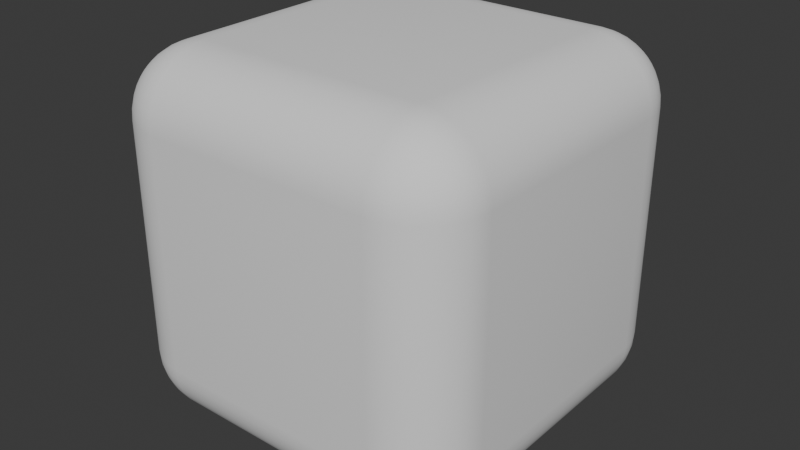 # Source: cube.blend  (saved by Blender 4.0.36; exported with 4.5.12 LTS)
import bpy
from mathutils import Matrix  # noqa: F401  (used for matrix-valued properties, if any)

bpy.ops.wm.read_factory_settings(use_empty=True)
scene = bpy.context.scene
scene.name = 'Scene'

# ---- collections
col_collection = bpy.data.collections.new('Collection'); scene.collection.children.link(col_collection)

# ---- world
world_world = bpy.data.worlds.new('World'); scene.world = world_world
world_world.use_nodes = True; world_world.node_tree.nodes.clear()
_N = world_world.node_tree.nodes; _L = world_world.node_tree.links
n0 = _N.new('ShaderNodeOutputWorld'); n0.name = 'World Output'; n0.location = (300, 300)
n1 = _N.new('ShaderNodeBackground'); n1.name = 'Background'; n1.location = (10, 300)
n1.inputs[0].default_value = (0.05088, 0.05088, 0.05088, 1.0)
_L.new(n1.outputs[0], n0.inputs[0])
n0.is_active_output = True
world_world.color = (0.05088, 0.05088, 0.05088)
world_world.use_sun_shadow = False
world_world.sun_shadow_jitter_overblur = 0.0

# ---- meshes
me_cube_001 = bpy.data.meshes.new('Cube.001')
me_cube_001.from_pydata([(-0.6359, -0.6359, -1.0), (-0.6359, -1.0, -0.6359), (-1.0, -0.6359, -0.6359), (-0.6359, -0.6929, -0.9955), (-0.6359, -0.7484, -0.9822), (-0.6359, -0.8012, -0.9603), (-0.6359, -0.8499, -0.9305), (-0.6359, -0.8934, -0.8934), (-0.6929, -0.6359, -0.9955), (-0.6941, -0.6946, -0.9905), (-0.6944, -0.7517, -0.9761), (-0.6943, -0.8037, -0.9537), (-0.694, -0.8498, -0.9248), (-0.6938, -0.8899, -0.8902), (-0.7484, -0.6359, -0.9822), (-0.7512, -0.6951, -0.9761), (-0.7513, -0.752, -0.9611), (-0.7497, -0.8021, -0.9392), (-0.7478, -0.8448, -0.9124), (-0.7467, -0.881, -0.8813), (-0.8012, -0.6359, -0.9603), (-0.8037, -0.6948, -0.9536), (-0.802, -0.7502, -0.9391), (-0.7975, -0.7976, -0.9193), (-0.7928, -0.8367, -0.896), (-0.7905, -0.869, -0.8691), (-0.8499, -0.6359, -0.9305), (-0.8501, -0.6942, -0.9245), (-0.845, -0.748, -0.9121), (-0.8367, -0.793, -0.8959), (-0.8285, -0.8285, -0.8775), (-0.8239, -0.8564, -0.8564), (-0.8461, -0.8461, -0.8461), (-0.6929, -0.9955, -0.6359), (-0.7484, -0.9822, -0.6359), (-0.8012, -0.9603, -0.6359), (-0.8499, -0.9305, -0.6359), (-0.8934, -0.8934, -0.6359), (-0.6359, -0.9955, -0.6929), (-0.6946, -0.9905, -0.6941), (-0.7517, -0.9761, -0.6944), (-0.8037, -0.9537, -0.6943), (-0.8498, -0.9248, -0.694), (-0.8899, -0.8902, -0.6938), (-0.6359, -0.9822, -0.7484), (-0.6951, -0.9761, -0.7512), (-0.752, -0.9611, -0.7513), (-0.8021, -0.9392, -0.7497), (-0.8448, -0.9124, -0.7478), (-0.881, -0.8813, -0.7467), (-0.6359, -0.9603, -0.8012), (-0.6948, -0.9536, -0.8037), (-0.7502, -0.9391, -0.802), (-0.7976, -0.9193, -0.7975), (-0.8367, -0.896, -0.7928), (-0.869, -0.8691, -0.7905), (-0.6359, -0.9305, -0.8499), (-0.6942, -0.9245, -0.8501), (-0.748, -0.9121, -0.845), (-0.793, -0.8959, -0.8367), (-0.8285, -0.8775, -0.8285), (-0.8564, -0.8564, -0.8239), (-0.9955, -0.6359, -0.6929), (-0.9822, -0.6359, -0.7484), (-0.9603, -0.6359, -0.8012), (-0.9305, -0.6359, -0.8499), (-0.8934, -0.6359, -0.8934), (-0.9955, -0.6929, -0.6359), (-0.9905, -0.6941, -0.6946), (-0.9761, -0.6944, -0.7517), (-0.9537, -0.6943, -0.8037), (-0.9248, -0.694, -0.8498), (-0.8902, -0.6938, -0.8899), (-0.9822, -0.7484, -0.6359), (-0.9761, -0.7512, -0.6951), (-0.9611, -0.7513, -0.752), (-0.9392, -0.7497, -0.8021), (-0.9124, -0.7478, -0.8448), (-0.8813, -0.7467, -0.881), (-0.9603, -0.8012, -0.6359), (-0.9536, -0.8037, -0.6948), (-0.9391, -0.802, -0.7502), (-0.9193, -0.7975, -0.7976), (-0.896, -0.7928, -0.8367), (-0.8691, -0.7905, -0.869), (-0.9305, -0.8499, -0.6359), (-0.9245, -0.8501, -0.6942), (-0.9121, -0.845, -0.748), (-0.8959, -0.8367, -0.793), (-0.8775, -0.8285, -0.8285), (-0.8564, -0.8239, -0.8564), (-0.6359, -1.0, 0.6359), (-0.6359, -0.6359, 1.0), (-1.0, -0.6359, 0.6359), (-0.6359, -0.9955, 0.6929), (-0.6359, -0.9822, 0.7484), (-0.6359, -0.9603, 0.8012), (-0.6359, -0.9305, 0.8499), (-0.6359, -0.8934, 0.8934), (-0.6929, -0.9955, 0.6359), (-0.6941, -0.9905, 0.6946), (-0.6944, -0.9761, 0.7517), (-0.6943, -0.9537, 0.8037), (-0.694, -0.9248, 0.8498), (-0.6938, -0.8902, 0.8899), (-0.7484, -0.9822, 0.6359), (-0.7512, -0.9761, 0.6951), (-0.7513, -0.9611, 0.752), (-0.7497, -0.9392, 0.8021), (-0.7478, -0.9124, 0.8448), (-0.7467, -0.8813, 0.881), (-0.8012, -0.9603, 0.6359), (-0.8037, -0.9536, 0.6948), (-0.802, -0.9391, 0.7502), (-0.7975, -0.9193, 0.7976), (-0.7928, -0.896, 0.8367), (-0.7905, -0.8691, 0.869), (-0.8499, -0.9305, 0.6359), (-0.8501, -0.9245, 0.6942), (-0.845, -0.9121, 0.748), (-0.8367, -0.8959, 0.793), (-0.8285, -0.8775, 0.8285), (-0.8239, -0.8564, 0.8564), (-0.8461, -0.8461, 0.8461), (-0.6929, -0.6359, 0.9955), (-0.7484, -0.6359, 0.9822), (-0.8012, -0.6359, 0.9603), (-0.8499, -0.6359, 0.9305), (-0.8934, -0.6359, 0.8934), (-0.6359, -0.6929, 0.9955), (-0.6946, -0.6941, 0.9905), (-0.7517, -0.6944, 0.9761), (-0.8037, -0.6943, 0.9537), (-0.8498, -0.694, 0.9248), (-0.8899, -0.6938, 0.8902), (-0.6359, -0.7484, 0.9822), (-0.6951, -0.7512, 0.9761), (-0.752, -0.7513, 0.9611), (-0.8021, -0.7497, 0.9392), (-0.8448, -0.7478, 0.9124), (-0.881, -0.7467, 0.8813), (-0.6359, -0.8012, 0.9603), (-0.6948, -0.8037, 0.9536), (-0.7502, -0.802, 0.9391), (-0.7976, -0.7975, 0.9193), (-0.8367, -0.7928, 0.896), (-0.869, -0.7905, 0.8691), (-0.6359, -0.8499, 0.9305), (-0.6942, -0.8501, 0.9245), (-0.748, -0.845, 0.9121), (-0.793, -0.8367, 0.8959), (-0.8285, -0.8285, 0.8775), (-0.8564, -0.8239, 0.8564), (-0.9955, -0.6929, 0.6359), (-0.9822, -0.7484, 0.6359), (-0.9603, -0.8012, 0.6359), (-0.9305, -0.8499, 0.6359), (-0.8934, -0.8934, 0.6359), (-0.9955, -0.6359, 0.6929), (-0.9905, -0.6946, 0.6941), (-0.9761, -0.7517, 0.6944), (-0.9537, -0.8037, 0.6943), (-0.9248, -0.8498, 0.694), (-0.8902, -0.8899, 0.6938), (-0.9822, -0.6359, 0.7484), (-0.9761, -0.6951, 0.7512), (-0.9611, -0.752, 0.7513), (-0.9392, -0.8021, 0.7497), (-0.9124, -0.8448, 0.7478), (-0.8813, -0.881, 0.7467), (-0.9603, -0.6359, 0.8012), (-0.9536, -0.6948, 0.8037), (-0.9391, -0.7502, 0.802), (-0.9193, -0.7976, 0.7975), (-0.896, -0.8367, 0.7928), (-0.8691, -0.869, 0.7905), (-0.9305, -0.6359, 0.8499), (-0.9245, -0.6942, 0.8501), (-0.9121, -0.748, 0.845), (-0.8959, -0.793, 0.8367), (-0.8775, -0.8285, 0.8285), (-0.8564, -0.8564, 0.8239), (-0.6359, 0.6359, -1.0), (-1.0, 0.6359, -0.6359), (-0.6359, 1.0, -0.6359), (-0.6929, 0.6359, -0.9955), (-0.7484, 0.6359, -0.9822), (-0.8012, 0.6359, -0.9603), (-0.8499, 0.6359, -0.9305), (-0.8934, 0.6359, -0.8934), (-0.6359, 0.6929, -0.9955), (-0.6946, 0.6941, -0.9905), (-0.7517, 0.6944, -0.9761), (-0.8037, 0.6943, -0.9537), (-0.8498, 0.694, -0.9248), (-0.8899, 0.6938, -0.8902), (-0.6359, 0.7484, -0.9822), (-0.6951, 0.7512, -0.9761), (-0.752, 0.7513, -0.9611), (-0.8021, 0.7497, -0.9392), (-0.8448, 0.7478, -0.9124), (-0.881, 0.7467, -0.8813), (-0.6359, 0.8012, -0.9603), (-0.6948, 0.8037, -0.9536), (-0.7502, 0.802, -0.9391), (-0.7976, 0.7975, -0.9193), (-0.8367, 0.7928, -0.896), (-0.869, 0.7905, -0.8691), (-0.6359, 0.8499, -0.9305), (-0.6942, 0.8501, -0.9245), (-0.748, 0.845, -0.9121), (-0.793, 0.8367, -0.8959), (-0.8285, 0.8285, -0.8775), (-0.8564, 0.8239, -0.8564), (-0.8461, 0.8461, -0.8461), (-0.9955, 0.6929, -0.6359), (-0.9822, 0.7484, -0.6359), (-0.9603, 0.8012, -0.6359), (-0.9305, 0.8499, -0.6359), (-0.8934, 0.8934, -0.6359), (-0.9955, 0.6359, -0.6929), (-0.9905, 0.6946, -0.6941), (-0.9761, 0.7517, -0.6944), (-0.9537, 0.8037, -0.6943), (-0.9248, 0.8498, -0.694), (-0.8902, 0.8899, -0.6938), (-0.9822, 0.6359, -0.7484), (-0.9761, 0.6951, -0.7512), (-0.9611, 0.752, -0.7513), (-0.9392, 0.8021, -0.7497), (-0.9124, 0.8448, -0.7478), (-0.8813, 0.881, -0.7467), (-0.9603, 0.6359, -0.8012), (-0.9536, 0.6948, -0.8037), (-0.9391, 0.7502, -0.802), (-0.9193, 0.7976, -0.7975), (-0.896, 0.8367, -0.7928), (-0.8691, 0.869, -0.7905), (-0.9305, 0.6359, -0.8499), (-0.9245, 0.6942, -0.8501), (-0.9121, 0.748, -0.845), (-0.8959, 0.793, -0.8367), (-0.8775, 0.8285, -0.8285), (-0.8564, 0.8564, -0.8239), (-0.6359, 0.9955, -0.6929), (-0.6359, 0.9822, -0.7484), (-0.6359, 0.9603, -0.8012), (-0.6359, 0.9305, -0.8499), (-0.6359, 0.8934, -0.8934), (-0.6929, 0.9955, -0.6359), (-0.6941, 0.9905, -0.6946), (-0.6944, 0.9761, -0.7517), (-0.6943, 0.9537, -0.8037), (-0.694, 0.9248, -0.8498), (-0.6938, 0.8902, -0.8899), (-0.7484, 0.9822, -0.6359), (-0.7512, 0.9761, -0.6951), (-0.7513, 0.9611, -0.752), (-0.7497, 0.9392, -0.8021), (-0.7478, 0.9124, -0.8448), (-0.7467, 0.8813, -0.881), (-0.8012, 0.9603, -0.6359), (-0.8037, 0.9536, -0.6948), (-0.802, 0.9391, -0.7502), (-0.7975, 0.9193, -0.7976), (-0.7928, 0.896, -0.8367), (-0.7905, 0.8691, -0.869), (-0.8499, 0.9305, -0.6359), (-0.8501, 0.9245, -0.6942), (-0.845, 0.9121, -0.748), (-0.8367, 0.8959, -0.793), (-0.8285, 0.8775, -0.8285), (-0.8239, 0.8564, -0.8564), (-0.6359, 0.6359, 1.0), (-0.6359, 1.0, 0.6359), (-1.0, 0.6359, 0.6359), (-0.6359, 0.6929, 0.9955), (-0.6359, 0.7484, 0.9822), (-0.6359, 0.8012, 0.9603), (-0.6359, 0.8499, 0.9305), (-0.6359, 0.8934, 0.8934), (-0.6929, 0.6359, 0.9955), (-0.6941, 0.6946, 0.9905), (-0.6944, 0.7517, 0.9761), (-0.6943, 0.8037, 0.9537), (-0.694, 0.8498, 0.9248), (-0.6938, 0.8899, 0.8902), (-0.7484, 0.6359, 0.9822), (-0.7512, 0.6951, 0.9761), (-0.7513, 0.752, 0.9611), (-0.7497, 0.8021, 0.9392), (-0.7478, 0.8448, 0.9124), (-0.7467, 0.881, 0.8813), (-0.8012, 0.6359, 0.9603), (-0.8037, 0.6948, 0.9536), (-0.802, 0.7502, 0.9391), (-0.7975, 0.7976, 0.9193), (-0.7928, 0.8367, 0.896), (-0.7905, 0.869, 0.8691), (-0.8499, 0.6359, 0.9305), (-0.8501, 0.6942, 0.9245), (-0.845, 0.748, 0.9121), (-0.8367, 0.793, 0.8959), (-0.8285, 0.8285, 0.8775), (-0.8239, 0.8564, 0.8564), (-0.8461, 0.8461, 0.8461), (-0.6929, 0.9955, 0.6359), (-0.7484, 0.9822, 0.6359), (-0.8012, 0.9603, 0.6359), (-0.8499, 0.9305, 0.6359), (-0.8934, 0.8934, 0.6359), (-0.6359, 0.9955, 0.6929), (-0.6946, 0.9905, 0.6941), (-0.7517, 0.9761, 0.6944), (-0.8037, 0.9537, 0.6943), (-0.8498, 0.9248, 0.694), (-0.8899, 0.8902, 0.6938), (-0.6359, 0.9822, 0.7484), (-0.6951, 0.9761, 0.7512), (-0.752, 0.9611, 0.7513), (-0.8021, 0.9392, 0.7497), (-0.8448, 0.9124, 0.7478), (-0.881, 0.8813, 0.7467), (-0.6359, 0.9603, 0.8012), (-0.6948, 0.9536, 0.8037), (-0.7502, 0.9391, 0.802), (-0.7976, 0.9193, 0.7975), (-0.8367, 0.896, 0.7928), (-0.869, 0.8691, 0.7905), (-0.6359, 0.9305, 0.8499), (-0.6942, 0.9245, 0.8501), (-0.748, 0.9121, 0.845), (-0.793, 0.8959, 0.8367), (-0.8285, 0.8775, 0.8285), (-0.8564, 0.8564, 0.8239), (-0.9955, 0.6359, 0.6929), (-0.9822, 0.6359, 0.7484), (-0.9603, 0.6359, 0.8012), (-0.9305, 0.6359, 0.8499), (-0.8934, 0.6359, 0.8934), (-0.9955, 0.6929, 0.6359), (-0.9905, 0.6941, 0.6946), (-0.9761, 0.6944, 0.7517), (-0.9537, 0.6943, 0.8037), (-0.9248, 0.694, 0.8498), (-0.8902, 0.6938, 0.8899), (-0.9822, 0.7484, 0.6359), (-0.9761, 0.7512, 0.6951), (-0.9611, 0.7513, 0.752), (-0.9392, 0.7497, 0.8021), (-0.9124, 0.7478, 0.8448), (-0.8813, 0.7467, 0.881), (-0.9603, 0.8012, 0.6359), (-0.9536, 0.8037, 0.6948), (-0.9391, 0.802, 0.7502), (-0.9193, 0.7975, 0.7976), (-0.896, 0.7928, 0.8367), (-0.8691, 0.7905, 0.869), (-0.9305, 0.8499, 0.6359), (-0.9245, 0.8501, 0.6942), (-0.9121, 0.845, 0.748), (-0.8959, 0.8367, 0.793), (-0.8775, 0.8285, 0.8285), (-0.8564, 0.8239, 0.8564), (0.6359, -0.6359, -1.0), (1.0, -0.6359, -0.6359), (0.6359, -1.0, -0.6359), (0.6929, -0.6359, -0.9955), (0.7484, -0.6359, -0.9822), (0.8012, -0.6359, -0.9603), (0.8499, -0.6359, -0.9305), (0.8934, -0.6359, -0.8934), (0.6359, -0.6929, -0.9955), (0.6946, -0.6941, -0.9905), (0.7517, -0.6944, -0.9761), (0.8037, -0.6943, -0.9537), (0.8498, -0.694, -0.9248), (0.8899, -0.6938, -0.8902), (0.6359, -0.7484, -0.9822), (0.6951, -0.7512, -0.9761), (0.752, -0.7513, -0.9611), (0.8021, -0.7497, -0.9392), (0.8448, -0.7478, -0.9124), (0.881, -0.7467, -0.8813), (0.6359, -0.8012, -0.9603), (0.6948, -0.8037, -0.9536), (0.7502, -0.802, -0.9391), (0.7976, -0.7975, -0.9193), (0.8367, -0.7928, -0.896), (0.869, -0.7905, -0.8691), (0.6359, -0.8499, -0.9305), (0.6942, -0.8501, -0.9245), (0.748, -0.845, -0.9121), (0.793, -0.8367, -0.8959), (0.8285, -0.8285, -0.8775), (0.8564, -0.8239, -0.8564), (0.8461, -0.8461, -0.8461), (0.9955, -0.6929, -0.6359), (0.9822, -0.7484, -0.6359), (0.9603, -0.8012, -0.6359), (0.9305, -0.8499, -0.6359), (0.8934, -0.8934, -0.6359), (0.9955, -0.6359, -0.6929), (0.9905, -0.6946, -0.6941), (0.9761, -0.7517, -0.6944), (0.9537, -0.8037, -0.6943), (0.9248, -0.8498, -0.694), (0.8902, -0.8899, -0.6938), (0.9822, -0.6359, -0.7484), (0.9761, -0.6951, -0.7512), (0.9611, -0.752, -0.7513), (0.9392, -0.8021, -0.7497), (0.9124, -0.8448, -0.7478), (0.8813, -0.881, -0.7467), (0.9603, -0.6359, -0.8012), (0.9536, -0.6948, -0.8037), (0.9391, -0.7502, -0.802), (0.9193, -0.7976, -0.7975), (0.896, -0.8367, -0.7928), (0.8691, -0.869, -0.7905), (0.9305, -0.6359, -0.8499), (0.9245, -0.6942, -0.8501), (0.9121, -0.748, -0.845), (0.8959, -0.793, -0.8367), (0.8775, -0.8285, -0.8285), (0.8564, -0.8564, -0.8239), (0.6359, -0.9955, -0.6929), (0.6359, -0.9822, -0.7484), (0.6359, -0.9603, -0.8012), (0.6359, -0.9305, -0.8499), (0.6359, -0.8934, -0.8934), (0.6929, -0.9955, -0.6359), (0.6941, -0.9905, -0.6946), (0.6944, -0.9761, -0.7517), (0.6943, -0.9537, -0.8037), (0.694, -0.9248, -0.8498), (0.6938, -0.8902, -0.8899), (0.7484, -0.9822, -0.6359), (0.7512, -0.9761, -0.6951), (0.7513, -0.9611, -0.752), (0.7497, -0.9392, -0.8021), (0.7478, -0.9124, -0.8448), (0.7467, -0.8813, -0.881), (0.8012, -0.9603, -0.6359), (0.8037, -0.9536, -0.6948), (0.802, -0.9391, -0.7502), (0.7975, -0.9193, -0.7976), (0.7928, -0.896, -0.8367), (0.7905, -0.8691, -0.869), (0.8499, -0.9305, -0.6359), (0.8501, -0.9245, -0.6942), (0.845, -0.9121, -0.748), (0.8367, -0.8959, -0.793), (0.8285, -0.8775, -0.8285), (0.8239, -0.8564, -0.8564), (0.6359, -0.6359, 1.0), (0.6359, -1.0, 0.6359), (1.0, -0.6359, 0.6359), (0.6359, -0.6929, 0.9955), (0.6359, -0.7484, 0.9822), (0.6359, -0.8012, 0.9603), (0.6359, -0.8499, 0.9305), (0.6359, -0.8934, 0.8934), (0.6929, -0.6359, 0.9955), (0.6941, -0.6946, 0.9905), (0.6944, -0.7517, 0.9761), (0.6943, -0.8037, 0.9537), (0.694, -0.8498, 0.9248), (0.6938, -0.8899, 0.8902), (0.7484, -0.6359, 0.9822), (0.7512, -0.6951, 0.9761), (0.7513, -0.752, 0.9611), (0.7497, -0.8021, 0.9392), (0.7478, -0.8448, 0.9124), (0.7467, -0.881, 0.8813), (0.8012, -0.6359, 0.9603), (0.8037, -0.6948, 0.9536), (0.802, -0.7502, 0.9391), (0.7975, -0.7976, 0.9193), (0.7928, -0.8367, 0.896), (0.7905, -0.869, 0.8691), (0.8499, -0.6359, 0.9305), (0.8501, -0.6942, 0.9245), (0.845, -0.748, 0.9121), (0.8367, -0.793, 0.8959), (0.8285, -0.8285, 0.8775), (0.8239, -0.8564, 0.8564), (0.8461, -0.8461, 0.8461), (0.6929, -0.9955, 0.6359), (0.7484, -0.9822, 0.6359), (0.8012, -0.9603, 0.6359), (0.8499, -0.9305, 0.6359), (0.8934, -0.8934, 0.6359), (0.6359, -0.9955, 0.6929), (0.6946, -0.9905, 0.6941), (0.7517, -0.9761, 0.6944), (0.8037, -0.9537, 0.6943), (0.8498, -0.9248, 0.694), (0.8899, -0.8902, 0.6938), (0.6359, -0.9822, 0.7484), (0.6951, -0.9761, 0.7512), (0.752, -0.9611, 0.7513), (0.8021, -0.9392, 0.7497), (0.8448, -0.9124, 0.7478), (0.881, -0.8813, 0.7467), (0.6359, -0.9603, 0.8012), (0.6948, -0.9536, 0.8037), (0.7502, -0.9391, 0.802), (0.7976, -0.9193, 0.7975), (0.8367, -0.896, 0.7928), (0.869, -0.8691, 0.7905), (0.6359, -0.9305, 0.8499), (0.6942, -0.9245, 0.8501), (0.748, -0.9121, 0.845), (0.793, -0.8959, 0.8367), (0.8285, -0.8775, 0.8285), (0.8564, -0.8564, 0.8239), (0.9955, -0.6359, 0.6929), (0.9822, -0.6359, 0.7484), (0.9603, -0.6359, 0.8012), (0.9305, -0.6359, 0.8499), (0.8934, -0.6359, 0.8934), (0.9955, -0.6929, 0.6359), (0.9905, -0.6941, 0.6946), (0.9761, -0.6944, 0.7517), (0.9537, -0.6943, 0.8037), (0.9248, -0.694, 0.8498), (0.8902, -0.6938, 0.8899), (0.9822, -0.7484, 0.6359), (0.9761, -0.7512, 0.6951), (0.9611, -0.7513, 0.752), (0.9392, -0.7497, 0.8021), (0.9124, -0.7478, 0.8448), (0.8813, -0.7467, 0.881), (0.9603, -0.8012, 0.6359), (0.9536, -0.8037, 0.6948), (0.9391, -0.802, 0.7502), (0.9193, -0.7975, 0.7976), (0.896, -0.7928, 0.8367), (0.8691, -0.7905, 0.869), (0.9305, -0.8499, 0.6359), (0.9245, -0.8501, 0.6942), (0.9121, -0.845, 0.748), (0.8959, -0.8367, 0.793), (0.8775, -0.8285, 0.8285), (0.8564, -0.8239, 0.8564), (0.6359, 0.6359, -1.0), (0.6359, 1.0, -0.6359), (1.0, 0.6359, -0.6359), (0.6359, 0.6929, -0.9955), (0.6359, 0.7484, -0.9822), (0.6359, 0.8012, -0.9603), (0.6359, 0.8499, -0.9305), (0.6359, 0.8934, -0.8934), (0.6929, 0.6359, -0.9955), (0.6941, 0.6946, -0.9905), (0.6944, 0.7517, -0.9761), (0.6943, 0.8037, -0.9537), (0.694, 0.8498, -0.9248), (0.6938, 0.8899, -0.8902), (0.7484, 0.6359, -0.9822), (0.7512, 0.6951, -0.9761), (0.7513, 0.752, -0.9611), (0.7497, 0.8021, -0.9392), (0.7478, 0.8448, -0.9124), (0.7467, 0.881, -0.8813), (0.8012, 0.6359, -0.9603), (0.8037, 0.6948, -0.9536), (0.802, 0.7502, -0.9391), (0.7975, 0.7976, -0.9193), (0.7928, 0.8367, -0.896), (0.7905, 0.869, -0.8691), (0.8499, 0.6359, -0.9305), (0.8501, 0.6942, -0.9245), (0.845, 0.748, -0.9121), (0.8367, 0.793, -0.8959), (0.8285, 0.8285, -0.8775), (0.8239, 0.8564, -0.8564), (0.8461, 0.8461, -0.8461), (0.6929, 0.9955, -0.6359), (0.7484, 0.9822, -0.6359), (0.8012, 0.9603, -0.6359), (0.8499, 0.9305, -0.6359), (0.8934, 0.8934, -0.6359), (0.6359, 0.9955, -0.6929), (0.6946, 0.9905, -0.6941), (0.7517, 0.9761, -0.6944), (0.8037, 0.9537, -0.6943), (0.8498, 0.9248, -0.694), (0.8899, 0.8902, -0.6938), (0.6359, 0.9822, -0.7484), (0.6951, 0.9761, -0.7512), (0.752, 0.9611, -0.7513), (0.8021, 0.9392, -0.7497), (0.8448, 0.9124, -0.7478), (0.881, 0.8813, -0.7467), (0.6359, 0.9603, -0.8012), (0.6948, 0.9536, -0.8037), (0.7502, 0.9391, -0.802), (0.7976, 0.9193, -0.7975), (0.8367, 0.896, -0.7928), (0.869, 0.8691, -0.7905), (0.6359, 0.9305, -0.8499), (0.6942, 0.9245, -0.8501), (0.748, 0.9121, -0.845), (0.793, 0.8959, -0.8367), (0.8285, 0.8775, -0.8285), (0.8564, 0.8564, -0.8239), (0.9955, 0.6359, -0.6929), (0.9822, 0.6359, -0.7484), (0.9603, 0.6359, -0.8012), (0.9305, 0.6359, -0.8499), (0.8934, 0.6359, -0.8934), (0.9955, 0.6929, -0.6359), (0.9905, 0.6941, -0.6946), (0.9761, 0.6944, -0.7517), (0.9537, 0.6943, -0.8037), (0.9248, 0.694, -0.8498), (0.8902, 0.6938, -0.8899), (0.9822, 0.7484, -0.6359), (0.9761, 0.7512, -0.6951), (0.9611, 0.7513, -0.752), (0.9392, 0.7497, -0.8021), (0.9124, 0.7478, -0.8448), (0.8813, 0.7467, -0.881), (0.9603, 0.8012, -0.6359), (0.9536, 0.8037, -0.6948), (0.9391, 0.802, -0.7502), (0.9193, 0.7975, -0.7976), (0.896, 0.7928, -0.8367), (0.8691, 0.7905, -0.869), (0.9305, 0.8499, -0.6359), (0.9245, 0.8501, -0.6942), (0.9121, 0.845, -0.748), (0.8959, 0.8367, -0.793), (0.8775, 0.8285, -0.8285), (0.8564, 0.8239, -0.8564), (0.6359, 0.6359, 1.0), (1.0, 0.6359, 0.6359), (0.6359, 1.0, 0.6359), (0.6929, 0.6359, 0.9955), (0.7484, 0.6359, 0.9822), (0.8012, 0.6359, 0.9603), (0.8499, 0.6359, 0.9305), (0.8934, 0.6359, 0.8934), (0.6359, 0.6929, 0.9955), (0.6946, 0.6941, 0.9905), (0.7517, 0.6944, 0.9761), (0.8037, 0.6943, 0.9537), (0.8498, 0.694, 0.9248), (0.8899, 0.6938, 0.8902), (0.6359, 0.7484, 0.9822), (0.6951, 0.7512, 0.9761), (0.752, 0.7513, 0.9611), (0.8021, 0.7497, 0.9392), (0.8448, 0.7478, 0.9124), (0.881, 0.7467, 0.8813), (0.6359, 0.8012, 0.9603), (0.6948, 0.8037, 0.9536), (0.7502, 0.802, 0.9391), (0.7976, 0.7975, 0.9193), (0.8367, 0.7928, 0.896), (0.869, 0.7905, 0.8691), (0.6359, 0.8499, 0.9305), (0.6942, 0.8501, 0.9245), (0.748, 0.845, 0.9121), (0.793, 0.8367, 0.8959), (0.8285, 0.8285, 0.8775), (0.8564, 0.8239, 0.8564), (0.8461, 0.8461, 0.8461), (0.9955, 0.6929, 0.6359), (0.9822, 0.7484, 0.6359), (0.9603, 0.8012, 0.6359), (0.9305, 0.8499, 0.6359), (0.8934, 0.8934, 0.6359), (0.9955, 0.6359, 0.6929), (0.9905, 0.6946, 0.6941), (0.9761, 0.7517, 0.6944), (0.9537, 0.8037, 0.6943), (0.9248, 0.8498, 0.694), (0.8902, 0.8899, 0.6938), (0.9822, 0.6359, 0.7484), (0.9761, 0.6951, 0.7512), (0.9611, 0.752, 0.7513), (0.9392, 0.8021, 0.7497), (0.9124, 0.8448, 0.7478), (0.8813, 0.881, 0.7467), (0.9603, 0.6359, 0.8012), (0.9536, 0.6948, 0.8037), (0.9391, 0.7502, 0.802), (0.9193, 0.7976, 0.7975), (0.896, 0.8367, 0.7928), (0.8691, 0.869, 0.7905), (0.9305, 0.6359, 0.8499), (0.9245, 0.6942, 0.8501), (0.9121, 0.748, 0.845), (0.8959, 0.793, 0.8367), (0.8775, 0.8285, 0.8285), (0.8564, 0.8564, 0.8239), (0.6359, 0.9955, 0.6929), (0.6359, 0.9822, 0.7484), (0.6359, 0.9603, 0.8012), (0.6359, 0.9305, 0.8499), (0.6359, 0.8934, 0.8934), (0.6929, 0.9955, 0.6359), (0.6941, 0.9905, 0.6946), (0.6944, 0.9761, 0.7517), (0.6943, 0.9537, 0.8037), (0.694, 0.9248, 0.8498), (0.6938, 0.8902, 0.8899), (0.7484, 0.9822, 0.6359), (0.7512, 0.9761, 0.6951), (0.7513, 0.9611, 0.752), (0.7497, 0.9392, 0.8021), (0.7478, 0.9124, 0.8448), (0.7467, 0.8813, 0.881), (0.8012, 0.9603, 0.6359), (0.8037, 0.9536, 0.6948), (0.802, 0.9391, 0.7502), (0.7975, 0.9193, 0.7976), (0.7928, 0.896, 0.8367), (0.7905, 0.8691, 0.869), (0.8499, 0.9305, 0.6359), (0.8501, 0.9245, 0.6942), (0.845, 0.9121, 0.748), (0.8367, 0.8959, 0.793), (0.8285, 0.8775, 0.8285), (0.8239, 0.8564, 0.8564)], [], [(366, 1, 91, 456), (548, 365, 457, 638), (637, 455, 92, 273), (2, 183, 275, 93), (184, 547, 639, 274), (0, 8, 9, 3), (3, 9, 10, 4), (4, 10, 11, 5), (5, 11, 12, 6), (6, 12, 13, 7), (8, 14, 15, 9), (9, 15, 16, 10), (10, 16, 17, 11), (11, 17, 18, 12), (12, 18, 19, 13), (14, 20, 21, 15), (15, 21, 22, 16), (16, 22, 23, 17), (17, 23, 24, 18), (18, 24, 25, 19), (20, 26, 27, 21), (21, 27, 28, 22), (22, 28, 29, 23), (23, 29, 30, 24), (24, 30, 31, 25), (26, 66, 72, 27), (27, 72, 78, 28), (28, 78, 84, 29), (29, 84, 90, 30), (30, 90, 32, 31), (1, 38, 39, 33), (33, 39, 40, 34), (34, 40, 41, 35), (35, 41, 42, 36), (36, 42, 43, 37), (38, 44, 45, 39), (39, 45, 46, 40), (40, 46, 47, 41), (41, 47, 48, 42), (42, 48, 49, 43), (44, 50, 51, 45), (45, 51, 52, 46), (46, 52, 53, 47), (47, 53, 54, 48), (48, 54, 55, 49), (50, 56, 57, 51), (51, 57, 58, 52), (52, 58, 59, 53), (53, 59, 60, 54), (54, 60, 61, 55), (56, 7, 13, 57), (57, 13, 19, 58), (58, 19, 25, 59), (59, 25, 31, 60), (60, 31, 32, 61), (2, 67, 68, 62), (62, 68, 69, 63), (63, 69, 70, 64), (64, 70, 71, 65), (65, 71, 72, 66), (67, 73, 74, 68), (68, 74, 75, 69), (69, 75, 76, 70), (70, 76, 77, 71), (71, 77, 78, 72), (73, 79, 80, 74), (74, 80, 81, 75), (75, 81, 82, 76), (76, 82, 83, 77), (77, 83, 84, 78), (79, 85, 86, 80), (80, 86, 87, 81), (81, 87, 88, 82), (82, 88, 89, 83), (83, 89, 90, 84), (85, 37, 43, 86), (86, 43, 49, 87), (87, 49, 55, 88), (88, 55, 61, 89), (89, 61, 32, 90), (91, 99, 100, 94), (94, 100, 101, 95), (95, 101, 102, 96), (96, 102, 103, 97), (97, 103, 104, 98), (99, 105, 106, 100), (100, 106, 107, 101), (101, 107, 108, 102), (102, 108, 109, 103), (103, 109, 110, 104), (105, 111, 112, 106), (106, 112, 113, 107), (107, 113, 114, 108), (108, 114, 115, 109), (109, 115, 116, 110), (111, 117, 118, 112), (112, 118, 119, 113), (113, 119, 120, 114), (114, 120, 121, 115), (115, 121, 122, 116), (117, 157, 163, 118), (118, 163, 169, 119), (119, 169, 175, 120), (120, 175, 181, 121), (121, 181, 123, 122), (92, 129, 130, 124), (124, 130, 131, 125), (125, 131, 132, 126), (126, 132, 133, 127), (127, 133, 134, 128), (129, 135, 136, 130), (130, 136, 137, 131), (131, 137, 138, 132), (132, 138, 139, 133), (133, 139, 140, 134), (135, 141, 142, 136), (136, 142, 143, 137), (137, 143, 144, 138), (138, 144, 145, 139), (139, 145, 146, 140), (141, 147, 148, 142), (142, 148, 149, 143), (143, 149, 150, 144), (144, 150, 151, 145), (145, 151, 152, 146), (147, 98, 104, 148), (148, 104, 110, 149), (149, 110, 116, 150), (150, 116, 122, 151), (151, 122, 123, 152), (93, 158, 159, 153), (153, 159, 160, 154), (154, 160, 161, 155), (155, 161, 162, 156), (156, 162, 163, 157), (158, 164, 165, 159), (159, 165, 166, 160), (160, 166, 167, 161), (161, 167, 168, 162), (162, 168, 169, 163), (164, 170, 171, 165), (165, 171, 172, 166), (166, 172, 173, 167), (167, 173, 174, 168), (168, 174, 175, 169), (170, 176, 177, 171), (171, 177, 178, 172), (172, 178, 179, 173), (173, 179, 180, 174), (174, 180, 181, 175), (176, 128, 134, 177), (177, 134, 140, 178), (178, 140, 146, 179), (179, 146, 152, 180), (180, 152, 123, 181), (182, 190, 191, 185), (185, 191, 192, 186), (186, 192, 193, 187), (187, 193, 194, 188), (188, 194, 195, 189), (190, 196, 197, 191), (191, 197, 198, 192), (192, 198, 199, 193), (193, 199, 200, 194), (194, 200, 201, 195), (196, 202, 203, 197), (197, 203, 204, 198), (198, 204, 205, 199), (199, 205, 206, 200), (200, 206, 207, 201), (202, 208, 209, 203), (203, 209, 210, 204), (204, 210, 211, 205), (205, 211, 212, 206), (206, 212, 213, 207), (208, 248, 254, 209), (209, 254, 260, 210), (210, 260, 266, 211), (211, 266, 272, 212), (212, 272, 214, 213), (183, 220, 221, 215), (215, 221, 222, 216), (216, 222, 223, 217), (217, 223, 224, 218), (218, 224, 225, 219), (220, 226, 227, 221), (221, 227, 228, 222), (222, 228, 229, 223), (223, 229, 230, 224), (224, 230, 231, 225), (226, 232, 233, 227), (227, 233, 234, 228), (228, 234, 235, 229), (229, 235, 236, 230), (230, 236, 237, 231), (232, 238, 239, 233), (233, 239, 240, 234), (234, 240, 241, 235), (235, 241, 242, 236), (236, 242, 243, 237), (238, 189, 195, 239), (239, 195, 201, 240), (240, 201, 207, 241), (241, 207, 213, 242), (242, 213, 214, 243), (184, 249, 250, 244), (244, 250, 251, 245), (245, 251, 252, 246), (246, 252, 253, 247), (247, 253, 254, 248), (249, 255, 256, 250), (250, 256, 257, 251), (251, 257, 258, 252), (252, 258, 259, 253), (253, 259, 260, 254), (255, 261, 262, 256), (256, 262, 263, 257), (257, 263, 264, 258), (258, 264, 265, 259), (259, 265, 266, 260), (261, 267, 268, 262), (262, 268, 269, 263), (263, 269, 270, 264), (264, 270, 271, 265), (265, 271, 272, 266), (267, 219, 225, 268), (268, 225, 231, 269), (269, 231, 237, 270), (270, 237, 243, 271), (271, 243, 214, 272), (273, 281, 282, 276), (276, 282, 283, 277), (277, 283, 284, 278), (278, 284, 285, 279), (279, 285, 286, 280), (281, 287, 288, 282), (282, 288, 289, 283), (283, 289, 290, 284), (284, 290, 291, 285), (285, 291, 292, 286), (287, 293, 294, 288), (288, 294, 295, 289), (289, 295, 296, 290), (290, 296, 297, 291), (291, 297, 298, 292), (293, 299, 300, 294), (294, 300, 301, 295), (295, 301, 302, 296), (296, 302, 303, 297), (297, 303, 304, 298), (299, 339, 345, 300), (300, 345, 351, 301), (301, 351, 357, 302), (302, 357, 363, 303), (303, 363, 305, 304), (274, 311, 312, 306), (306, 312, 313, 307), (307, 313, 314, 308), (308, 314, 315, 309), (309, 315, 316, 310), (311, 317, 318, 312), (312, 318, 319, 313), (313, 319, 320, 314), (314, 320, 321, 315), (315, 321, 322, 316), (317, 323, 324, 318), (318, 324, 325, 319), (319, 325, 326, 320), (320, 326, 327, 321), (321, 327, 328, 322), (323, 329, 330, 324), (324, 330, 331, 325), (325, 331, 332, 326), (326, 332, 333, 327), (327, 333, 334, 328), (329, 280, 286, 330), (330, 286, 292, 331), (331, 292, 298, 332), (332, 298, 304, 333), (333, 304, 305, 334), (275, 340, 341, 335), (335, 341, 342, 336), (336, 342, 343, 337), (337, 343, 344, 338), (338, 344, 345, 339), (340, 346, 347, 341), (341, 347, 348, 342), (342, 348, 349, 343), (343, 349, 350, 344), (344, 350, 351, 345), (346, 352, 353, 347), (347, 353, 354, 348), (348, 354, 355, 349), (349, 355, 356, 350), (350, 356, 357, 351), (352, 358, 359, 353), (353, 359, 360, 354), (354, 360, 361, 355), (355, 361, 362, 356), (356, 362, 363, 357), (358, 310, 316, 359), (359, 316, 322, 360), (360, 322, 328, 361), (361, 328, 334, 362), (362, 334, 305, 363), (364, 372, 373, 367), (367, 373, 374, 368), (368, 374, 375, 369), (369, 375, 376, 370), (370, 376, 377, 371), (372, 378, 379, 373), (373, 379, 380, 374), (374, 380, 381, 375), (375, 381, 382, 376), (376, 382, 383, 377), (378, 384, 385, 379), (379, 385, 386, 380), (380, 386, 387, 381), (381, 387, 388, 382), (382, 388, 389, 383), (384, 390, 391, 385), (385, 391, 392, 386), (386, 392, 393, 387), (387, 393, 394, 388), (388, 394, 395, 389), (390, 430, 436, 391), (391, 436, 442, 392), (392, 442, 448, 393), (393, 448, 454, 394), (394, 454, 396, 395), (365, 402, 403, 397), (397, 403, 404, 398), (398, 404, 405, 399), (399, 405, 406, 400), (400, 406, 407, 401), (402, 408, 409, 403), (403, 409, 410, 404), (404, 410, 411, 405), (405, 411, 412, 406), (406, 412, 413, 407), (408, 414, 415, 409), (409, 415, 416, 410), (410, 416, 417, 411), (411, 417, 418, 412), (412, 418, 419, 413), (414, 420, 421, 415), (415, 421, 422, 416), (416, 422, 423, 417), (417, 423, 424, 418), (418, 424, 425, 419), (420, 371, 377, 421), (421, 377, 383, 422), (422, 383, 389, 423), (423, 389, 395, 424), (424, 395, 396, 425), (366, 431, 432, 426), (426, 432, 433, 427), (427, 433, 434, 428), (428, 434, 435, 429), (429, 435, 436, 430), (431, 437, 438, 432), (432, 438, 439, 433), (433, 439, 440, 434), (434, 440, 441, 435), (435, 441, 442, 436), (437, 443, 444, 438), (438, 444, 445, 439), (439, 445, 446, 440), (440, 446, 447, 441), (441, 447, 448, 442), (443, 449, 450, 444), (444, 450, 451, 445), (445, 451, 452, 446), (446, 452, 453, 447), (447, 453, 454, 448), (449, 401, 407, 450), (450, 407, 413, 451), (451, 413, 419, 452), (452, 419, 425, 453), (453, 425, 396, 454), (455, 463, 464, 458), (458, 464, 465, 459), (459, 465, 466, 460), (460, 466, 467, 461), (461, 467, 468, 462), (463, 469, 470, 464), (464, 470, 471, 465), (465, 471, 472, 466), (466, 472, 473, 467), (467, 473, 474, 468), (469, 475, 476, 470), (470, 476, 477, 471), (471, 477, 478, 472), (472, 478, 479, 473), (473, 479, 480, 474), (475, 481, 482, 476), (476, 482, 483, 477), (477, 483, 484, 478), (478, 484, 485, 479), (479, 485, 486, 480), (481, 521, 527, 482), (482, 527, 533, 483), (483, 533, 539, 484), (484, 539, 545, 485), (485, 545, 487, 486), (456, 493, 494, 488), (488, 494, 495, 489), (489, 495, 496, 490), (490, 496, 497, 491), (491, 497, 498, 492), (493, 499, 500, 494), (494, 500, 501, 495), (495, 501, 502, 496), (496, 502, 503, 497), (497, 503, 504, 498), (499, 505, 506, 500), (500, 506, 507, 501), (501, 507, 508, 502), (502, 508, 509, 503), (503, 509, 510, 504), (505, 511, 512, 506), (506, 512, 513, 507), (507, 513, 514, 508), (508, 514, 515, 509), (509, 515, 516, 510), (511, 462, 468, 512), (512, 468, 474, 513), (513, 474, 480, 514), (514, 480, 486, 515), (515, 486, 487, 516), (457, 522, 523, 517), (517, 523, 524, 518), (518, 524, 525, 519), (519, 525, 526, 520), (520, 526, 527, 521), (522, 528, 529, 523), (523, 529, 530, 524), (524, 530, 531, 525), (525, 531, 532, 526), (526, 532, 533, 527), (528, 534, 535, 529), (529, 535, 536, 530), (530, 536, 537, 531), (531, 537, 538, 532), (532, 538, 539, 533), (534, 540, 541, 535), (535, 541, 542, 536), (536, 542, 543, 537), (537, 543, 544, 538), (538, 544, 545, 539), (540, 492, 498, 541), (541, 498, 504, 542), (542, 504, 510, 543), (543, 510, 516, 544), (544, 516, 487, 545), (546, 554, 555, 549), (549, 555, 556, 550), (550, 556, 557, 551), (551, 557, 558, 552), (552, 558, 559, 553), (554, 560, 561, 555), (555, 561, 562, 556), (556, 562, 563, 557), (557, 563, 564, 558), (558, 564, 565, 559), (560, 566, 567, 561), (561, 567, 568, 562), (562, 568, 569, 563), (563, 569, 570, 564), (564, 570, 571, 565), (566, 572, 573, 567), (567, 573, 574, 568), (568, 574, 575, 569), (569, 575, 576, 570), (570, 576, 577, 571), (572, 612, 618, 573), (573, 618, 624, 574), (574, 624, 630, 575), (575, 630, 636, 576), (576, 636, 578, 577), (547, 584, 585, 579), (579, 585, 586, 580), (580, 586, 587, 581), (581, 587, 588, 582), (582, 588, 589, 583), (584, 590, 591, 585), (585, 591, 592, 586), (586, 592, 593, 587), (587, 593, 594, 588), (588, 594, 595, 589), (590, 596, 597, 591), (591, 597, 598, 592), (592, 598, 599, 593), (593, 599, 600, 594), (594, 600, 601, 595), (596, 602, 603, 597), (597, 603, 604, 598), (598, 604, 605, 599), (599, 605, 606, 600), (600, 606, 607, 601), (602, 553, 559, 603), (603, 559, 565, 604), (604, 565, 571, 605), (605, 571, 577, 606), (606, 577, 578, 607), (548, 613, 614, 608), (608, 614, 615, 609), (609, 615, 616, 610), (610, 616, 617, 611), (611, 617, 618, 612), (613, 619, 620, 614), (614, 620, 621, 615), (615, 621, 622, 616), (616, 622, 623, 617), (617, 623, 624, 618), (619, 625, 626, 620), (620, 626, 627, 621), (621, 627, 628, 622), (622, 628, 629, 623), (623, 629, 630, 624), (625, 631, 632, 626), (626, 632, 633, 627), (627, 633, 634, 628), (628, 634, 635, 629), (629, 635, 636, 630), (631, 583, 589, 632), (632, 589, 595, 633), (633, 595, 601, 634), (634, 601, 607, 635), (635, 607, 578, 636), (637, 645, 646, 640), (640, 646, 647, 641), (641, 647, 648, 642), (642, 648, 649, 643), (643, 649, 650, 644), (645, 651, 652, 646), (646, 652, 653, 647), (647, 653, 654, 648), (648, 654, 655, 649), (649, 655, 656, 650), (651, 657, 658, 652), (652, 658, 659, 653), (653, 659, 660, 654), (654, 660, 661, 655), (655, 661, 662, 656), (657, 663, 664, 658), (658, 664, 665, 659), (659, 665, 666, 660), (660, 666, 667, 661), (661, 667, 668, 662), (663, 703, 709, 664), (664, 709, 715, 665), (665, 715, 721, 666), (666, 721, 727, 667), (667, 727, 669, 668), (638, 675, 676, 670), (670, 676, 677, 671), (671, 677, 678, 672), (672, 678, 679, 673), (673, 679, 680, 674), (675, 681, 682, 676), (676, 682, 683, 677), (677, 683, 684, 678), (678, 684, 685, 679), (679, 685, 686, 680), (681, 687, 688, 682), (682, 688, 689, 683), (683, 689, 690, 684), (684, 690, 691, 685), (685, 691, 692, 686), (687, 693, 694, 688), (688, 694, 695, 689), (689, 695, 696, 690), (690, 696, 697, 691), (691, 697, 698, 692), (693, 644, 650, 694), (694, 650, 656, 695), (695, 656, 662, 696), (696, 662, 668, 697), (697, 668, 669, 698), (639, 704, 705, 699), (699, 705, 706, 700), (700, 706, 707, 701), (701, 707, 708, 702), (702, 708, 709, 703), (704, 710, 711, 705), (705, 711, 712, 706), (706, 712, 713, 707), (707, 713, 714, 708), (708, 714, 715, 709), (710, 716, 717, 711), (711, 717, 718, 712), (712, 718, 719, 713), (713, 719, 720, 714), (714, 720, 721, 715), (716, 722, 723, 717), (717, 723, 724, 718), (718, 724, 725, 719), (719, 725, 726, 720), (720, 726, 727, 721), (722, 674, 680, 723), (723, 680, 686, 724), (724, 686, 692, 725), (725, 692, 698, 726), (726, 698, 669, 727), (182, 185, 8, 0), (185, 186, 14, 8), (186, 187, 20, 14), (187, 188, 26, 20), (188, 189, 66, 26), (189, 238, 65, 66), (238, 232, 64, 65), (232, 226, 63, 64), (226, 220, 62, 63), (220, 183, 2, 62), (1, 33, 99, 91), (33, 34, 105, 99), (34, 35, 111, 105), (35, 36, 117, 111), (36, 37, 157, 117), (37, 85, 156, 157), (85, 79, 155, 156), (79, 73, 154, 155), (73, 67, 153, 154), (67, 2, 93, 153), (92, 124, 281, 273), (124, 125, 287, 281), (125, 126, 293, 287), (126, 127, 299, 293), (127, 128, 339, 299), (128, 176, 338, 339), (176, 170, 337, 338), (170, 164, 336, 337), (164, 158, 335, 336), (158, 93, 275, 335), (274, 306, 249, 184), (306, 307, 255, 249), (307, 308, 261, 255), (308, 309, 267, 261), (309, 310, 219, 267), (310, 358, 218, 219), (358, 352, 217, 218), (352, 346, 216, 217), (346, 340, 215, 216), (340, 275, 183, 215), (546, 549, 190, 182), (549, 550, 196, 190), (550, 551, 202, 196), (551, 552, 208, 202), (552, 553, 248, 208), (553, 602, 247, 248), (602, 596, 246, 247), (596, 590, 245, 246), (590, 584, 244, 245), (584, 547, 184, 244), (273, 276, 645, 637), (276, 277, 651, 645), (277, 278, 657, 651), (278, 279, 663, 657), (279, 280, 703, 663), (280, 329, 702, 703), (329, 323, 701, 702), (323, 317, 700, 701), (317, 311, 699, 700), (311, 274, 639, 699), (638, 670, 613, 548), (670, 671, 619, 613), (671, 672, 625, 619), (672, 673, 631, 625), (673, 674, 583, 631), (674, 722, 582, 583), (722, 716, 581, 582), (716, 710, 580, 581), (710, 704, 579, 580), (704, 639, 547, 579), (364, 367, 554, 546), (367, 368, 560, 554), (368, 369, 566, 560), (369, 370, 572, 566), (370, 371, 612, 572), (371, 420, 611, 612), (420, 414, 610, 611), (414, 408, 609, 610), (408, 402, 608, 609), (402, 365, 548, 608), (637, 640, 463, 455), (640, 641, 469, 463), (641, 642, 475, 469), (642, 643, 481, 475), (643, 644, 521, 481), (644, 693, 520, 521), (693, 687, 519, 520), (687, 681, 518, 519), (681, 675, 517, 518), (675, 638, 457, 517), (456, 488, 431, 366), (488, 489, 437, 431), (489, 490, 443, 437), (490, 491, 449, 443), (491, 492, 401, 449), (492, 540, 400, 401), (540, 534, 399, 400), (534, 528, 398, 399), (528, 522, 397, 398), (522, 457, 365, 397), (0, 3, 372, 364), (3, 4, 378, 372), (4, 5, 384, 378), (5, 6, 390, 384), (6, 7, 430, 390), (7, 56, 429, 430), (56, 50, 428, 429), (50, 44, 427, 428), (44, 38, 426, 427), (38, 1, 366, 426), (455, 458, 129, 92), (458, 459, 135, 129), (459, 460, 141, 135), (460, 461, 147, 141), (461, 462, 98, 147), (462, 511, 97, 98), (511, 505, 96, 97), (505, 499, 95, 96), (499, 493, 94, 95), (493, 456, 91, 94), (182, 0, 364, 546)])
me_cube_001.polygons.foreach_set('use_smooth', [True] * 726)
_uv = me_cube_001.uv_layers.new(name='UVMap')
_uv.uv.foreach_set('vector', [0.4205, 0.7955, 0.4205, 0.9545, 0.5795, 0.9545, 0.5795, 0.7955, 0.4205, 0.5455, 0.4205, 0.7045, 0.5795, 0.7045, 0.5795, 0.5455, 0.6705, 0.5455, 0.6705, 0.7045, 0.8295, 0.7045, 0.8295, 0.5455, 0.4205, 0.04551, 0.4205, 0.2045, 0.5795, 0.2045, 0.5795, 0.04551, 0.4205, 0.2955, 0.4205, 0.4545, 0.5795, 0.4545, 0.5795, 0.2955, 0.1705, 0.7045, 0.1634, 0.7045, 0.1632, 0.7118, 0.1705, 0.7116, 0.1705, 0.7116, 0.1632, 0.7118, 0.1632, 0.719, 0.1705, 0.7186, 0.1705, 0.7186, 0.1632, 0.719, 0.1632, 0.7255, 0.1705, 0.7252, 0.1705, 0.7252, 0.1632, 0.7255, 0.1633, 0.7312, 0.1705, 0.7312, 0.1705, 0.7312, 0.1633, 0.7312, 0.1633, 0.75, 0.1705, 0.75, 0.1634, 0.7045, 0.1564, 0.7045, 0.1561, 0.7119, 0.1632, 0.7118, 0.1632, 0.7118, 0.1561, 0.7119, 0.1561, 0.719, 0.1632, 0.719, 0.1632, 0.719, 0.1561, 0.719, 0.1563, 0.7253, 0.1632, 0.7255, 0.1632, 0.7255, 0.1563, 0.7253, 0.1565, 0.7306, 0.1633, 0.7312, 0.1633, 0.7312, 0.1565, 0.7306, 0.1567, 0.75, 0.1633, 0.75, 0.1564, 0.7045, 0.1498, 0.7045, 0.1495, 0.7118, 0.1561, 0.7119, 0.1561, 0.7119, 0.1495, 0.7118, 0.1498, 0.7188, 0.1561, 0.719, 0.1561, 0.719, 0.1498, 0.7188, 0.1503, 0.7247, 0.1563, 0.7253, 0.1563, 0.7253, 0.1503, 0.7247, 0.1509, 0.7296, 0.1565, 0.7306, 0.1565, 0.7306, 0.1509, 0.7296, 0.1512, 0.75, 0.1567, 0.75, 0.1498, 0.7045, 0.1438, 0.7045, 0.1437, 0.7118, 0.1495, 0.7118, 0.1495, 0.7118, 0.1437, 0.7118, 0.1444, 0.7185, 0.1498, 0.7188, 0.1498, 0.7188, 0.1444, 0.7185, 0.1454, 0.7241, 0.1503, 0.7247, 0.1503, 0.7247, 0.1454, 0.7241, 0.1464, 0.7286, 0.1509, 0.7296, 0.1509, 0.7296, 0.1464, 0.7286, 0.147, 0.75, 0.1512, 0.75, 0.1438, 0.7045, 0.125, 0.7045, 0.125, 0.7117, 0.1437, 0.7118, 0.1437, 0.7118, 0.125, 0.7117, 0.125, 0.7183, 0.1444, 0.7185, 0.1444, 0.7185, 0.125, 0.7183, 0.125, 0.7238, 0.1454, 0.7241, 0.1454, 0.7241, 0.125, 0.7238, 0.125, 0.728, 0.1464, 0.7286, 0.1464, 0.7286, 0.125, 0.728, 0.1442, 0.75, 0.147, 0.75, 0.4205, 0.9545, 0.4134, 0.9545, 0.4132, 0.9618, 0.4205, 0.9616, 0.4205, 0.9616, 0.4132, 0.9618, 0.4132, 0.969, 0.4205, 0.9686, 0.4205, 0.9686, 0.4132, 0.969, 0.4132, 0.9755, 0.4205, 0.9752, 0.4205, 0.9752, 0.4132, 0.9755, 0.4133, 0.9812, 0.4205, 0.9812, 0.4205, 0.9812, 0.4133, 0.9812, 0.4133, 1.0, 0.4205, 1.0, 0.4134, 0.9545, 0.4064, 0.9545, 0.4061, 0.9619, 0.4132, 0.9618, 0.4132, 0.9618, 0.4061, 0.9619, 0.4061, 0.969, 0.4132, 0.969, 0.4132, 0.969, 0.4061, 0.969, 0.4063, 0.9753, 0.4132, 0.9755, 0.4132, 0.9755, 0.4063, 0.9753, 0.4065, 0.9806, 0.4133, 0.9812, 0.4133, 0.9812, 0.4065, 0.9806, 0.4067, 1.0, 0.4133, 1.0, 0.4064, 0.9545, 0.3998, 0.9545, 0.3995, 0.9618, 0.4061, 0.9619, 0.4061, 0.9619, 0.3995, 0.9618, 0.3998, 0.9688, 0.4061, 0.969, 0.4061, 0.969, 0.3998, 0.9688, 0.4003, 0.9747, 0.4063, 0.9753, 0.4063, 0.9753, 0.4003, 0.9747, 0.4009, 0.9796, 0.4065, 0.9806, 0.4065, 0.9806, 0.4009, 0.9796, 0.4012, 1.0, 0.4067, 1.0, 0.3998, 0.9545, 0.3938, 0.9545, 0.3937, 0.9618, 0.3995, 0.9618, 0.3995, 0.9618, 0.3937, 0.9618, 0.3944, 0.9685, 0.3998, 0.9688, 0.3998, 0.9688, 0.3944, 0.9685, 0.3954, 0.9741, 0.4003, 0.9747, 0.4003, 0.9747, 0.3954, 0.9741, 0.3964, 0.9786, 0.4009, 0.9796, 0.4009, 0.9796, 0.3964, 0.9786, 0.397, 1.0, 0.4012, 1.0, 0.3938, 0.9545, 0.375, 0.9545, 0.375, 0.9617, 0.3937, 0.9618, 0.3937, 0.9618, 0.375, 0.9617, 0.375, 0.9683, 0.3944, 0.9685, 0.3944, 0.9685, 0.375, 0.9683, 0.375, 0.9738, 0.3954, 0.9741, 0.3954, 0.9741, 0.375, 0.9738, 0.375, 0.978, 0.3964, 0.9786, 0.3964, 0.9786, 0.375, 0.978, 0.3942, 1.0, 0.397, 1.0, 0.4205, 0.04551, 0.4205, 0.03839, 0.4132, 0.03824, 0.4134, 0.04551, 0.4134, 0.04551, 0.4132, 0.03824, 0.406, 0.0382, 0.4064, 0.04551, 0.4064, 0.04551, 0.406, 0.0382, 0.3995, 0.03822, 0.3998, 0.04551, 0.3998, 0.04551, 0.3995, 0.03822, 0.3938, 0.03825, 0.3938, 0.04551, 0.3938, 0.04551, 0.3938, 0.03825, 0.375, 0.03828, 0.375, 0.04551, 0.4205, 0.03839, 0.4205, 0.03145, 0.4131, 0.03109, 0.4132, 0.03824, 0.4132, 0.03824, 0.4131, 0.03109, 0.406, 0.03108, 0.406, 0.0382, 0.406, 0.0382, 0.406, 0.03108, 0.3997, 0.03129, 0.3995, 0.03822, 0.3995, 0.03822, 0.3997, 0.03129, 0.3944, 0.03153, 0.3938, 0.03825, 0.3938, 0.03825, 0.3944, 0.03153, 0.375, 0.03166, 0.375, 0.03828, 0.4205, 0.03145, 0.4205, 0.02485, 0.4132, 0.02453, 0.4131, 0.03109, 0.4131, 0.03109, 0.4132, 0.02453, 0.4062, 0.02475, 0.406, 0.03108, 0.406, 0.03108, 0.4062, 0.02475, 0.4003, 0.02532, 0.3997, 0.03129, 0.3997, 0.03129, 0.4003, 0.02532, 0.3954, 0.02589, 0.3944, 0.03153, 0.3944, 0.03153, 0.3954, 0.02589, 0.375, 0.02619, 0.375, 0.03166, 0.4205, 0.02485, 0.4205, 0.01876, 0.4132, 0.01874, 0.4132, 0.02453, 0.4132, 0.02453, 0.4132, 0.01874, 0.4065, 0.01938, 0.4062, 0.02475, 0.4062, 0.02475, 0.4065, 0.01938, 0.4009, 0.02041, 0.4003, 0.02532, 0.4003, 0.02532, 0.4009, 0.02041, 0.3964, 0.02144, 0.3954, 0.02589, 0.3954, 0.02589, 0.3964, 0.02144, 0.375, 0.02201, 0.375, 0.02619, 0.4205, 0.01876, 0.4205, 0.0, 0.4133, 0.0, 0.4132, 0.01874, 0.4132, 0.01874, 0.4133, 0.0, 0.4067, 0.0, 0.4065, 0.01938, 0.4065, 0.01938, 0.4067, 0.0, 0.4012, 0.0, 0.4009, 0.02041, 0.4009, 0.02041, 0.4012, 0.0, 0.397, 0.0, 0.3964, 0.02144, 0.3964, 0.02144, 0.397, 0.0, 0.375, 0.01923, 0.375, 0.02201, 0.5795, 0.9545, 0.5795, 0.9616, 0.5868, 0.9618, 0.5866, 0.9545, 0.5866, 0.9545, 0.5868, 0.9618, 0.594, 0.9618, 0.5936, 0.9545, 0.5936, 0.9545, 0.594, 0.9618, 0.6005, 0.9618, 0.6002, 0.9545, 0.6002, 0.9545, 0.6005, 0.9618, 0.6062, 0.9617, 0.6062, 0.9545, 0.6062, 0.9545, 0.6062, 0.9617, 0.625, 0.9617, 0.625, 0.9545, 0.5795, 0.9616, 0.5795, 0.9686, 0.5869, 0.9689, 0.5868, 0.9618, 0.5868, 0.9618, 0.5869, 0.9689, 0.594, 0.9689, 0.594, 0.9618, 0.594, 0.9618, 0.594, 0.9689, 0.6003, 0.9687, 0.6005, 0.9618, 0.6005, 0.9618, 0.6003, 0.9687, 0.6056, 0.9685, 0.6062, 0.9617, 0.6062, 0.9617, 0.6056, 0.9685, 0.625, 0.9683, 0.625, 0.9617, 0.5795, 0.9686, 0.5795, 0.9752, 0.5868, 0.9755, 0.5869, 0.9689, 0.5869, 0.9689, 0.5868, 0.9755, 0.5938, 0.9752, 0.594, 0.9689, 0.594, 0.9689, 0.5938, 0.9752, 0.5997, 0.9747, 0.6003, 0.9687, 0.6003, 0.9687, 0.5997, 0.9747, 0.6046, 0.9741, 0.6056, 0.9685, 0.6056, 0.9685, 0.6046, 0.9741, 0.625, 0.9738, 0.625, 0.9683, 0.5795, 0.9752, 0.5795, 0.9812, 0.5868, 0.9813, 0.5868, 0.9755, 0.5868, 0.9755, 0.5868, 0.9813, 0.5935, 0.9806, 0.5938, 0.9752, 0.5938, 0.9752, 0.5935, 0.9806, 0.5991, 0.9796, 0.5997, 0.9747, 0.5997, 0.9747, 0.5991, 0.9796, 0.6036, 0.9786, 0.6046, 0.9741, 0.6046, 0.9741, 0.6036, 0.9786, 0.625, 0.978, 0.625, 0.9738, 0.5795, 0.9812, 0.5795, 1.0, 0.5867, 1.0, 0.5868, 0.9813, 0.5868, 0.9813, 0.5867, 1.0, 0.5933, 1.0, 0.5935, 0.9806, 0.5935, 0.9806, 0.5933, 1.0, 0.5988, 1.0, 0.5991, 0.9796, 0.5991, 0.9796, 0.5988, 1.0, 0.603, 1.0, 0.6036, 0.9786, 0.6036, 0.9786, 0.603, 1.0, 0.625, 0.9808, 0.625, 0.978, 0.8295, 0.7045, 0.8295, 0.7116, 0.8368, 0.7118, 0.8366, 0.7045, 0.8366, 0.7045, 0.8368, 0.7118, 0.844, 0.7118, 0.8436, 0.7045, 0.8436, 0.7045, 0.844, 0.7118, 0.8505, 0.7118, 0.8502, 0.7045, 0.8502, 0.7045, 0.8505, 0.7118, 0.8562, 0.7117, 0.8562, 0.7045, 0.8562, 0.7045, 0.8562, 0.7117, 0.875, 0.7117, 0.875, 0.7045, 0.8295, 0.7116, 0.8295, 0.7186, 0.8369, 0.7189, 0.8368, 0.7118, 0.8368, 0.7118, 0.8369, 0.7189, 0.844, 0.7189, 0.844, 0.7118, 0.844, 0.7118, 0.844, 0.7189, 0.8503, 0.7187, 0.8505, 0.7118, 0.8505, 0.7118, 0.8503, 0.7187, 0.8556, 0.7185, 0.8562, 0.7117, 0.8562, 0.7117, 0.8556, 0.7185, 0.875, 0.7183, 0.875, 0.7117, 0.8295, 0.7186, 0.8295, 0.7252, 0.8368, 0.7255, 0.8369, 0.7189, 0.8369, 0.7189, 0.8368, 0.7255, 0.8438, 0.7253, 0.844, 0.7189, 0.844, 0.7189, 0.8438, 0.7253, 0.8497, 0.7247, 0.8503, 0.7187, 0.8503, 0.7187, 0.8497, 0.7247, 0.8546, 0.7241, 0.8556, 0.7185, 0.8556, 0.7185, 0.8546, 0.7241, 0.875, 0.7238, 0.875, 0.7183, 0.8295, 0.7252, 0.8295, 0.7312, 0.8368, 0.7313, 0.8368, 0.7255, 0.8368, 0.7255, 0.8368, 0.7313, 0.8435, 0.7306, 0.8438, 0.7253, 0.8438, 0.7253, 0.8435, 0.7306, 0.8491, 0.7296, 0.8497, 0.7247, 0.8497, 0.7247, 0.8491, 0.7296, 0.8536, 0.7286, 0.8546, 0.7241, 0.8546, 0.7241, 0.8536, 0.7286, 0.875, 0.728, 0.875, 0.7238, 0.8295, 0.7312, 0.8295, 0.75, 0.8367, 0.75, 0.8368, 0.7313, 0.8368, 0.7313, 0.8367, 0.75, 0.8433, 0.75, 0.8435, 0.7306, 0.8435, 0.7306, 0.8433, 0.75, 0.8488, 0.75, 0.8491, 0.7296, 0.8491, 0.7296, 0.8488, 0.75, 0.853, 0.75, 0.8536, 0.7286, 0.8536, 0.7286, 0.853, 0.75, 0.875, 0.7308, 0.875, 0.728, 0.5795, 0.04551, 0.5866, 0.04551, 0.5868, 0.03817, 0.5795, 0.03839, 0.5795, 0.03839, 0.5868, 0.03817, 0.5868, 0.03104, 0.5795, 0.03145, 0.5795, 0.03145, 0.5868, 0.03104, 0.5868, 0.02454, 0.5795, 0.02485, 0.5795, 0.02485, 0.5868, 0.02454, 0.5867, 0.01877, 0.5795, 0.01876, 0.5795, 0.01876, 0.5867, 0.01877, 0.5867, 0.0, 0.5795, 0.0, 0.5866, 0.04551, 0.5936, 0.04551, 0.5939, 0.03812, 0.5868, 0.03817, 0.5868, 0.03817, 0.5939, 0.03812, 0.5939, 0.031, 0.5868, 0.03104, 0.5868, 0.03104, 0.5939, 0.031, 0.5937, 0.02474, 0.5868, 0.02454, 0.5868, 0.02454, 0.5937, 0.02474, 0.5935, 0.0194, 0.5867, 0.01877, 0.5867, 0.01877, 0.5935, 0.0194, 0.5933, 0.0, 0.5867, 0.0, 0.5936, 0.04551, 0.6002, 0.04551, 0.6005, 0.03815, 0.5939, 0.03812, 0.5939, 0.03812, 0.6005, 0.03815, 0.6003, 0.03122, 0.5939, 0.031, 0.5939, 0.031, 0.6003, 0.03122, 0.5997, 0.0253, 0.5937, 0.02474, 0.5937, 0.02474, 0.5997, 0.0253, 0.5991, 0.02042, 0.5935, 0.0194, 0.5935, 0.0194, 0.5991, 0.02042, 0.5988, 0.0, 0.5933, 0.0, 0.6002, 0.04551, 0.6062, 0.04551, 0.6063, 0.03822, 0.6005, 0.03815, 0.6005, 0.03815, 0.6063, 0.03822, 0.6056, 0.03149, 0.6003, 0.03122, 0.6003, 0.03122, 0.6056, 0.03149, 0.6046, 0.02588, 0.5997, 0.0253, 0.5997, 0.0253, 0.6046, 0.02588, 0.6036, 0.02144, 0.5991, 0.02042, 0.5991, 0.02042, 0.6036, 0.02144, 0.603, 0.0, 0.5988, 0.0, 0.6062, 0.04551, 0.625, 0.04551, 0.625, 0.03828, 0.6063, 0.03822, 0.6063, 0.03822, 0.625, 0.03828, 0.625, 0.03166, 0.6056, 0.03149, 0.6056, 0.03149, 0.625, 0.03166, 0.625, 0.02619, 0.6046, 0.02588, 0.6046, 0.02588, 0.625, 0.02619, 0.625, 0.02201, 0.6036, 0.02144, 0.6036, 0.02144, 0.625, 0.02201, 0.6058, 0.0, 0.603, 0.0, 0.1705, 0.5455, 0.1705, 0.5384, 0.1632, 0.5382, 0.1634, 0.5455, 0.1634, 0.5455, 0.1632, 0.5382, 0.156, 0.5382, 0.1564, 0.5455, 0.1564, 0.5455, 0.156, 0.5382, 0.1495, 0.5382, 0.1498, 0.5455, 0.1498, 0.5455, 0.1495, 0.5382, 0.1438, 0.5383, 0.1438, 0.5455, 0.1438, 0.5455, 0.1438, 0.5383, 0.125, 0.5383, 0.125, 0.5455, 0.1705, 0.5384, 0.1705, 0.5314, 0.1631, 0.5311, 0.1632, 0.5382, 0.1632, 0.5382, 0.1631, 0.5311, 0.156, 0.5311, 0.156, 0.5382, 0.156, 0.5382, 0.156, 0.5311, 0.1497, 0.5313, 0.1495, 0.5382, 0.1495, 0.5382, 0.1497, 0.5313, 0.1444, 0.5315, 0.1438, 0.5383, 0.1438, 0.5383, 0.1444, 0.5315, 0.125, 0.5317, 0.125, 0.5383, 0.1705, 0.5314, 0.1705, 0.5248, 0.1632, 0.5245, 0.1631, 0.5311, 0.1631, 0.5311, 0.1632, 0.5245, 0.1562, 0.5248, 0.156, 0.5311, 0.156, 0.5311, 0.1562, 0.5248, 0.1503, 0.5253, 0.1497, 0.5313, 0.1497, 0.5313, 0.1503, 0.5253, 0.1454, 0.5259, 0.1444, 0.5315, 0.1444, 0.5315, 0.1454, 0.5259, 0.125, 0.5262, 0.125, 0.5317, 0.1705, 0.5248, 0.1705, 0.5188, 0.1632, 0.5187, 0.1632, 0.5245, 0.1632, 0.5245, 0.1632, 0.5187, 0.1565, 0.5194, 0.1562, 0.5248, 0.1562, 0.5248, 0.1565, 0.5194, 0.1509, 0.5204, 0.1503, 0.5253, 0.1503, 0.5253, 0.1509, 0.5204, 0.1464, 0.5214, 0.1454, 0.5259, 0.1454, 0.5259, 0.1464, 0.5214, 0.125, 0.522, 0.125, 0.5262, 0.1705, 0.5188, 0.1705, 0.5, 0.1633, 0.5, 0.1632, 0.5187, 0.1632, 0.5187, 0.1633, 0.5, 0.1567, 0.5, 0.1565, 0.5194, 0.1565, 0.5194, 0.1567, 0.5, 0.1512, 0.5, 0.1509, 0.5204, 0.1509, 0.5204, 0.1512, 0.5, 0.147, 0.5, 0.1464, 0.5214, 0.1464, 0.5214, 0.147, 0.5, 0.125, 0.5192, 0.125, 0.522, 0.4205, 0.2045, 0.4134, 0.2045, 0.4132, 0.2118, 0.4205, 0.2116, 0.4205, 0.2116, 0.4132, 0.2118, 0.4132, 0.219, 0.4205, 0.2186, 0.4205, 0.2186, 0.4132, 0.219, 0.4132, 0.2255, 0.4205, 0.2252, 0.4205, 0.2252, 0.4132, 0.2255, 0.4133, 0.2312, 0.4205, 0.2312, 0.4205, 0.2312, 0.4133, 0.2312, 0.4133, 0.25, 0.4205, 0.25, 0.4134, 0.2045, 0.4064, 0.2045, 0.4061, 0.2119, 0.4132, 0.2118, 0.4132, 0.2118, 0.4061, 0.2119, 0.4061, 0.219, 0.4132, 0.219, 0.4132, 0.219, 0.4061, 0.219, 0.4063, 0.2253, 0.4132, 0.2255, 0.4132, 0.2255, 0.4063, 0.2253, 0.4065, 0.2306, 0.4133, 0.2312, 0.4133, 0.2312, 0.4065, 0.2306, 0.4067, 0.25, 0.4133, 0.25, 0.4064, 0.2045, 0.3998, 0.2045, 0.3995, 0.2118, 0.4061, 0.2119, 0.4061, 0.2119, 0.3995, 0.2118, 0.3998, 0.2188, 0.4061, 0.219, 0.4061, 0.219, 0.3998, 0.2188, 0.4003, 0.2247, 0.4063, 0.2253, 0.4063, 0.2253, 0.4003, 0.2247, 0.4009, 0.2296, 0.4065, 0.2306, 0.4065, 0.2306, 0.4009, 0.2296, 0.4012, 0.25, 0.4067, 0.25, 0.3998, 0.2045, 0.3938, 0.2045, 0.3937, 0.2118, 0.3995, 0.2118, 0.3995, 0.2118, 0.3937, 0.2118, 0.3944, 0.2185, 0.3998, 0.2188, 0.3998, 0.2188, 0.3944, 0.2185, 0.3954, 0.2241, 0.4003, 0.2247, 0.4003, 0.2247, 0.3954, 0.2241, 0.3964, 0.2286, 0.4009, 0.2296, 0.4009, 0.2296, 0.3964, 0.2286, 0.397, 0.25, 0.4012, 0.25, 0.3938, 0.2045, 0.375, 0.2045, 0.375, 0.2117, 0.3937, 0.2118, 0.3937, 0.2118, 0.375, 0.2117, 0.375, 0.2183, 0.3944, 0.2185, 0.3944, 0.2185, 0.375, 0.2183, 0.375, 0.2238, 0.3954, 0.2241, 0.3954, 0.2241, 0.375, 0.2238, 0.375, 0.228, 0.3964, 0.2286, 0.3964, 0.2286, 0.375, 0.228, 0.3942, 0.25, 0.397, 0.25, 0.4205, 0.2955, 0.4205, 0.2884, 0.4132, 0.2882, 0.4134, 0.2955, 0.4134, 0.2955, 0.4132, 0.2882, 0.406, 0.2882, 0.4064, 0.2955, 0.4064, 0.2955, 0.406, 0.2882, 0.3995, 0.2882, 0.3998, 0.2955, 0.3998, 0.2955, 0.3995, 0.2882, 0.3938, 0.2883, 0.3938, 0.2955, 0.3938, 0.2955, 0.3938, 0.2883, 0.375, 0.2883, 0.375, 0.2955, 0.4205, 0.2884, 0.4205, 0.2814, 0.4131, 0.2811, 0.4132, 0.2882, 0.4132, 0.2882, 0.4131, 0.2811, 0.406, 0.2811, 0.406, 0.2882, 0.406, 0.2882, 0.406, 0.2811, 0.3997, 0.2813, 0.3995, 0.2882, 0.3995, 0.2882, 0.3997, 0.2813, 0.3944, 0.2815, 0.3938, 0.2883, 0.3938, 0.2883, 0.3944, 0.2815, 0.375, 0.2817, 0.375, 0.2883, 0.4205, 0.2814, 0.4205, 0.2748, 0.4132, 0.2745, 0.4131, 0.2811, 0.4131, 0.2811, 0.4132, 0.2745, 0.4062, 0.2748, 0.406, 0.2811, 0.406, 0.2811, 0.4062, 0.2748, 0.4003, 0.2753, 0.3997, 0.2813, 0.3997, 0.2813, 0.4003, 0.2753, 0.3954, 0.2759, 0.3944, 0.2815, 0.3944, 0.2815, 0.3954, 0.2759, 0.375, 0.2762, 0.375, 0.2817, 0.4205, 0.2748, 0.4205, 0.2688, 0.4132, 0.2687, 0.4132, 0.2745, 0.4132, 0.2745, 0.4132, 0.2687, 0.4065, 0.2694, 0.4062, 0.2748, 0.4062, 0.2748, 0.4065, 0.2694, 0.4009, 0.2704, 0.4003, 0.2753, 0.4003, 0.2753, 0.4009, 0.2704, 0.3964, 0.2714, 0.3954, 0.2759, 0.3954, 0.2759, 0.3964, 0.2714, 0.375, 0.272, 0.375, 0.2762, 0.4205, 0.2688, 0.4205, 0.25, 0.4133, 0.25, 0.4132, 0.2687, 0.4132, 0.2687, 0.4133, 0.25, 0.4067, 0.25, 0.4065, 0.2694, 0.4065, 0.2694, 0.4067, 0.25, 0.4012, 0.25, 0.4009, 0.2704, 0.4009, 0.2704, 0.4012, 0.25, 0.397, 0.25, 0.3964, 0.2714, 0.3964, 0.2714, 0.397, 0.25, 0.375, 0.2692, 0.375, 0.272, 0.8295, 0.5455, 0.8366, 0.5455, 0.8368, 0.5382, 0.8295, 0.5384, 0.8295, 0.5384, 0.8368, 0.5382, 0.8368, 0.531, 0.8295, 0.5314, 0.8295, 0.5314, 0.8368, 0.531, 0.8368, 0.5245, 0.8295, 0.5248, 0.8295, 0.5248, 0.8368, 0.5245, 0.8367, 0.5188, 0.8295, 0.5188, 0.8295, 0.5188, 0.8367, 0.5188, 0.8367, 0.5, 0.8295, 0.5, 0.8366, 0.5455, 0.8436, 0.5455, 0.8439, 0.5381, 0.8368, 0.5382, 0.8368, 0.5382, 0.8439, 0.5381, 0.8439, 0.531, 0.8368, 0.531, 0.8368, 0.531, 0.8439, 0.531, 0.8437, 0.5247, 0.8368, 0.5245, 0.8368, 0.5245, 0.8437, 0.5247, 0.8435, 0.5194, 0.8367, 0.5188, 0.8367, 0.5188, 0.8435, 0.5194, 0.8433, 0.5, 0.8367, 0.5, 0.8436, 0.5455, 0.8502, 0.5455, 0.8505, 0.5382, 0.8439, 0.5381, 0.8439, 0.5381, 0.8505, 0.5382, 0.8502, 0.5312, 0.8439, 0.531, 0.8439, 0.531, 0.8502, 0.5312, 0.8497, 0.5253, 0.8437, 0.5247, 0.8437, 0.5247, 0.8497, 0.5253, 0.8491, 0.5204, 0.8435, 0.5194, 0.8435, 0.5194, 0.8491, 0.5204, 0.8488, 0.5, 0.8433, 0.5, 0.8502, 0.5455, 0.8562, 0.5455, 0.8563, 0.5382, 0.8505, 0.5382, 0.8505, 0.5382, 0.8563, 0.5382, 0.8556, 0.5315, 0.8502, 0.5312, 0.8502, 0.5312, 0.8556, 0.5315, 0.8546, 0.5259, 0.8497, 0.5253, 0.8497, 0.5253, 0.8546, 0.5259, 0.8536, 0.5214, 0.8491, 0.5204, 0.8491, 0.5204, 0.8536, 0.5214, 0.853, 0.5, 0.8488, 0.5, 0.8562, 0.5455, 0.875, 0.5455, 0.875, 0.5383, 0.8563, 0.5382, 0.8563, 0.5382, 0.875, 0.5383, 0.875, 0.5317, 0.8556, 0.5315, 0.8556, 0.5315, 0.875, 0.5317, 0.875, 0.5262, 0.8546, 0.5259, 0.8546, 0.5259, 0.875, 0.5262, 0.875, 0.522, 0.8536, 0.5214, 0.8536, 0.5214, 0.875, 0.522, 0.8558, 0.5, 0.853, 0.5, 0.5795, 0.2955, 0.5866, 0.2955, 0.5868, 0.2882, 0.5795, 0.2884, 0.5795, 0.2884, 0.5868, 0.2882, 0.5868, 0.281, 0.5795, 0.2814, 0.5795, 0.2814, 0.5868, 0.281, 0.5868, 0.2745, 0.5795, 0.2748, 0.5795, 0.2748, 0.5868, 0.2745, 0.5867, 0.2688, 0.5795, 0.2688, 0.5795, 0.2688, 0.5867, 0.2688, 0.5867, 0.25, 0.5795, 0.25, 0.5866, 0.2955, 0.5936, 0.2955, 0.5939, 0.2881, 0.5868, 0.2882, 0.5868, 0.2882, 0.5939, 0.2881, 0.5939, 0.281, 0.5868, 0.281, 0.5868, 0.281, 0.5939, 0.281, 0.5937, 0.2747, 0.5868, 0.2745, 0.5868, 0.2745, 0.5937, 0.2747, 0.5935, 0.2694, 0.5867, 0.2688, 0.5867, 0.2688, 0.5935, 0.2694, 0.5933, 0.25, 0.5867, 0.25, 0.5936, 0.2955, 0.6002, 0.2955, 0.6005, 0.2882, 0.5939, 0.2881, 0.5939, 0.2881, 0.6005, 0.2882, 0.6003, 0.2812, 0.5939, 0.281, 0.5939, 0.281, 0.6003, 0.2812, 0.5997, 0.2753, 0.5937, 0.2747, 0.5937, 0.2747, 0.5997, 0.2753, 0.5991, 0.2704, 0.5935, 0.2694, 0.5935, 0.2694, 0.5991, 0.2704, 0.5988, 0.25, 0.5933, 0.25, 0.6002, 0.2955, 0.6062, 0.2955, 0.6063, 0.2882, 0.6005, 0.2882, 0.6005, 0.2882, 0.6063, 0.2882, 0.6056, 0.2815, 0.6003, 0.2812, 0.6003, 0.2812, 0.6056, 0.2815, 0.6046, 0.2759, 0.5997, 0.2753, 0.5997, 0.2753, 0.6046, 0.2759, 0.6036, 0.2714, 0.5991, 0.2704, 0.5991, 0.2704, 0.6036, 0.2714, 0.603, 0.25, 0.5988, 0.25, 0.6062, 0.2955, 0.625, 0.2955, 0.625, 0.2883, 0.6063, 0.2882, 0.6063, 0.2882, 0.625, 0.2883, 0.625, 0.2817, 0.6056, 0.2815, 0.6056, 0.2815, 0.625, 0.2817, 0.625, 0.2762, 0.6046, 0.2759, 0.6046, 0.2759, 0.625, 0.2762, 0.625, 0.272, 0.6036, 0.2714, 0.6036, 0.2714, 0.625, 0.272, 0.6058, 0.25, 0.603, 0.25, 0.5795, 0.2045, 0.5795, 0.2116, 0.5868, 0.2118, 0.5866, 0.2045, 0.5866, 0.2045, 0.5868, 0.2118, 0.594, 0.2118, 0.5936, 0.2045, 0.5936, 0.2045, 0.594, 0.2118, 0.6005, 0.2118, 0.6002, 0.2045, 0.6002, 0.2045, 0.6005, 0.2118, 0.6062, 0.2117, 0.6062, 0.2045, 0.6062, 0.2045, 0.6062, 0.2117, 0.625, 0.2117, 0.625, 0.2045, 0.5795, 0.2116, 0.5795, 0.2186, 0.5869, 0.2189, 0.5868, 0.2118, 0.5868, 0.2118, 0.5869, 0.2189, 0.594, 0.2189, 0.594, 0.2118, 0.594, 0.2118, 0.594, 0.2189, 0.6003, 0.2187, 0.6005, 0.2118, 0.6005, 0.2118, 0.6003, 0.2187, 0.6056, 0.2185, 0.6062, 0.2117, 0.6062, 0.2117, 0.6056, 0.2185, 0.625, 0.2183, 0.625, 0.2117, 0.5795, 0.2186, 0.5795, 0.2252, 0.5868, 0.2255, 0.5869, 0.2189, 0.5869, 0.2189, 0.5868, 0.2255, 0.5938, 0.2252, 0.594, 0.2189, 0.594, 0.2189, 0.5938, 0.2252, 0.5997, 0.2247, 0.6003, 0.2187, 0.6003, 0.2187, 0.5997, 0.2247, 0.6046, 0.2241, 0.6056, 0.2185, 0.6056, 0.2185, 0.6046, 0.2241, 0.625, 0.2238, 0.625, 0.2183, 0.5795, 0.2252, 0.5795, 0.2312, 0.5868, 0.2313, 0.5868, 0.2255, 0.5868, 0.2255, 0.5868, 0.2313, 0.5935, 0.2306, 0.5938, 0.2252, 0.5938, 0.2252, 0.5935, 0.2306, 0.5991, 0.2296, 0.5997, 0.2247, 0.5997, 0.2247, 0.5991, 0.2296, 0.6036, 0.2286, 0.6046, 0.2241, 0.6046, 0.2241, 0.6036, 0.2286, 0.625, 0.228, 0.625, 0.2238, 0.5795, 0.2312, 0.5795, 0.25, 0.5867, 0.25, 0.5868, 0.2313, 0.5868, 0.2313, 0.5867, 0.25, 0.5933, 0.25, 0.5935, 0.2306, 0.5935, 0.2306, 0.5933, 0.25, 0.5988, 0.25, 0.5991, 0.2296, 0.5991, 0.2296, 0.5988, 0.25, 0.603, 0.25, 0.6036, 0.2286, 0.6036, 0.2286, 0.603, 0.25, 0.625, 0.2308, 0.625, 0.228, 0.3295, 0.7045, 0.3295, 0.7116, 0.3368, 0.7118, 0.3366, 0.7045, 0.3366, 0.7045, 0.3368, 0.7118, 0.344, 0.7118, 0.3436, 0.7045, 0.3436, 0.7045, 0.344, 0.7118, 0.3505, 0.7118, 0.3502, 0.7045, 0.3502, 0.7045, 0.3505, 0.7118, 0.3562, 0.7117, 0.3562, 0.7045, 0.3562, 0.7045, 0.3562, 0.7117, 0.375, 0.7117, 0.375, 0.7045, 0.3295, 0.7116, 0.3295, 0.7186, 0.3369, 0.7189, 0.3368, 0.7118, 0.3368, 0.7118, 0.3369, 0.7189, 0.344, 0.7189, 0.344, 0.7118, 0.344, 0.7118, 0.344, 0.7189, 0.3503, 0.7187, 0.3505, 0.7118, 0.3505, 0.7118, 0.3503, 0.7187, 0.3556, 0.7185, 0.3562, 0.7117, 0.3562, 0.7117, 0.3556, 0.7185, 0.375, 0.7183, 0.375, 0.7117, 0.3295, 0.7186, 0.3295, 0.7252, 0.3368, 0.7255, 0.3369, 0.7189, 0.3369, 0.7189, 0.3368, 0.7255, 0.3438, 0.7253, 0.344, 0.7189, 0.344, 0.7189, 0.3438, 0.7253, 0.3497, 0.7247, 0.3503, 0.7187, 0.3503, 0.7187, 0.3497, 0.7247, 0.3546, 0.7241, 0.3556, 0.7185, 0.3556, 0.7185, 0.3546, 0.7241, 0.375, 0.7238, 0.375, 0.7183, 0.3295, 0.7252, 0.3295, 0.7312, 0.3368, 0.7313, 0.3368, 0.7255, 0.3368, 0.7255, 0.3368, 0.7313, 0.3435, 0.7306, 0.3438, 0.7253, 0.3438, 0.7253, 0.3435, 0.7306, 0.3491, 0.7296, 0.3497, 0.7247, 0.3497, 0.7247, 0.3491, 0.7296, 0.3536, 0.7286, 0.3546, 0.7241, 0.3546, 0.7241, 0.3536, 0.7286, 0.375, 0.728, 0.375, 0.7238, 0.3295, 0.7312, 0.3295, 0.75, 0.3367, 0.75, 0.3368, 0.7313, 0.3368, 0.7313, 0.3367, 0.75, 0.3433, 0.75, 0.3435, 0.7306, 0.3435, 0.7306, 0.3433, 0.75, 0.3488, 0.75, 0.3491, 0.7296, 0.3491, 0.7296, 0.3488, 0.75, 0.353, 0.75, 0.3536, 0.7286, 0.3536, 0.7286, 0.353, 0.75, 0.3814, 0.75, 0.375, 0.728, 0.4205, 0.7045, 0.4134, 0.7045, 0.4132, 0.7118, 0.4205, 0.7116, 0.4205, 0.7116, 0.4132, 0.7118, 0.4132, 0.719, 0.4205, 0.7186, 0.4205, 0.7186, 0.4132, 0.719, 0.4132, 0.7255, 0.4205, 0.7252, 0.4205, 0.7252, 0.4132, 0.7255, 0.4133, 0.7312, 0.4205, 0.7312, 0.4205, 0.7312, 0.4133, 0.7312, 0.4133, 0.75, 0.4205, 0.75, 0.4134, 0.7045, 0.4064, 0.7045, 0.4061, 0.7119, 0.4132, 0.7118, 0.4132, 0.7118, 0.4061, 0.7119, 0.4061, 0.719, 0.4132, 0.719, 0.4132, 0.719, 0.4061, 0.719, 0.4063, 0.7253, 0.4132, 0.7255, 0.4132, 0.7255, 0.4063, 0.7253, 0.4065, 0.7306, 0.4133, 0.7312, 0.4133, 0.7312, 0.4065, 0.7306, 0.4067, 0.75, 0.4133, 0.75, 0.4064, 0.7045, 0.3998, 0.7045, 0.3995, 0.7118, 0.4061, 0.7119, 0.4061, 0.7119, 0.3995, 0.7118, 0.3998, 0.7188, 0.4061, 0.719, 0.4061, 0.719, 0.3998, 0.7188, 0.4003, 0.7247, 0.4063, 0.7253, 0.4063, 0.7253, 0.4003, 0.7247, 0.4009, 0.7296, 0.4065, 0.7306, 0.4065, 0.7306, 0.4009, 0.7296, 0.4012, 0.75, 0.4067, 0.75, 0.3998, 0.7045, 0.3938, 0.7045, 0.3937, 0.7118, 0.3995, 0.7118, 0.3995, 0.7118, 0.3937, 0.7118, 0.3944, 0.7185, 0.3998, 0.7188, 0.3998, 0.7188, 0.3944, 0.7185, 0.3954, 0.7241, 0.4003, 0.7247, 0.4003, 0.7247, 0.3954, 0.7241, 0.3964, 0.7286, 0.4009, 0.7296, 0.4009, 0.7296, 0.3964, 0.7286, 0.397, 0.75, 0.4012, 0.75, 0.3938, 0.7045, 0.375, 0.7045, 0.375, 0.7117, 0.3937, 0.7118, 0.3937, 0.7118, 0.375, 0.7117, 0.375, 0.7183, 0.3944, 0.7185, 0.3944, 0.7185, 0.375, 0.7183, 0.375, 0.7238, 0.3954, 0.7241, 0.3954, 0.7241, 0.375, 0.7238, 0.375, 0.728, 0.3964, 0.7286, 0.3964, 0.7286, 0.375, 0.728, 0.3814, 0.75, 0.397, 0.75, 0.4205, 0.7955, 0.4205, 0.7884, 0.4132, 0.7882, 0.4134, 0.7955, 0.4134, 0.7955, 0.4132, 0.7882, 0.406, 0.7882, 0.4064, 0.7955, 0.4064, 0.7955, 0.406, 0.7882, 0.3995, 0.7882, 0.3998, 0.7955, 0.3998, 0.7955, 0.3995, 0.7882, 0.3938, 0.7883, 0.3938, 0.7955, 0.3938, 0.7955, 0.3938, 0.7883, 0.375, 0.7883, 0.375, 0.7955, 0.4205, 0.7884, 0.4205, 0.7814, 0.4131, 0.7811, 0.4132, 0.7882, 0.4132, 0.7882, 0.4131, 0.7811, 0.406, 0.7811, 0.406, 0.7882, 0.406, 0.7882, 0.406, 0.7811, 0.3997, 0.7813, 0.3995, 0.7882, 0.3995, 0.7882, 0.3997, 0.7813, 0.3944, 0.7815, 0.3938, 0.7883, 0.3938, 0.7883, 0.3944, 0.7815, 0.375, 0.7817, 0.375, 0.7883, 0.4205, 0.7814, 0.4205, 0.7748, 0.4132, 0.7745, 0.4131, 0.7811, 0.4131, 0.7811, 0.4132, 0.7745, 0.4062, 0.7748, 0.406, 0.7811, 0.406, 0.7811, 0.4062, 0.7748, 0.4003, 0.7753, 0.3997, 0.7813, 0.3997, 0.7813, 0.4003, 0.7753, 0.3954, 0.7759, 0.3944, 0.7815, 0.3944, 0.7815, 0.3954, 0.7759, 0.375, 0.7762, 0.375, 0.7817, 0.4205, 0.7748, 0.4205, 0.7688, 0.4132, 0.7687, 0.4132, 0.7745, 0.4132, 0.7745, 0.4132, 0.7687, 0.4065, 0.7694, 0.4062, 0.7748, 0.4062, 0.7748, 0.4065, 0.7694, 0.4009, 0.7704, 0.4003, 0.7753, 0.4003, 0.7753, 0.4009, 0.7704, 0.3964, 0.7714, 0.3954, 0.7759, 0.3954, 0.7759, 0.3964, 0.7714, 0.375, 0.772, 0.375, 0.7762, 0.4205, 0.7688, 0.4205, 0.75, 0.4133, 0.75, 0.4132, 0.7687, 0.4132, 0.7687, 0.4133, 0.75, 0.4067, 0.75, 0.4065, 0.7694, 0.4065, 0.7694, 0.4067, 0.75, 0.4012, 0.75, 0.4009, 0.7704, 0.4009, 0.7704, 0.4012, 0.75, 0.397, 0.75, 0.3964, 0.7714, 0.3964, 0.7714, 0.397, 0.75, 0.3814, 0.75, 0.375, 0.772, 0.6705, 0.7045, 0.6634, 0.7045, 0.6632, 0.7118, 0.6705, 0.7116, 0.6705, 0.7116, 0.6632, 0.7118, 0.6632, 0.719, 0.6705, 0.7186, 0.6705, 0.7186, 0.6632, 0.719, 0.6632, 0.7255, 0.6705, 0.7252, 0.6705, 0.7252, 0.6632, 0.7255, 0.6633, 0.7312, 0.6705, 0.7312, 0.6705, 0.7312, 0.6633, 0.7312, 0.6633, 0.75, 0.6705, 0.75, 0.6634, 0.7045, 0.6564, 0.7045, 0.6561, 0.7119, 0.6632, 0.7118, 0.6632, 0.7118, 0.6561, 0.7119, 0.6561, 0.719, 0.6632, 0.719, 0.6632, 0.719, 0.6561, 0.719, 0.6563, 0.7253, 0.6632, 0.7255, 0.6632, 0.7255, 0.6563, 0.7253, 0.6565, 0.7306, 0.6633, 0.7312, 0.6633, 0.7312, 0.6565, 0.7306, 0.6567, 0.75, 0.6633, 0.75, 0.6564, 0.7045, 0.6498, 0.7045, 0.6495, 0.7118, 0.6561, 0.7119, 0.6561, 0.7119, 0.6495, 0.7118, 0.6498, 0.7188, 0.6561, 0.719, 0.6561, 0.719, 0.6498, 0.7188, 0.6503, 0.7247, 0.6563, 0.7253, 0.6563, 0.7253, 0.6503, 0.7247, 0.6509, 0.7296, 0.6565, 0.7306, 0.6565, 0.7306, 0.6509, 0.7296, 0.6512, 0.75, 0.6567, 0.75, 0.6498, 0.7045, 0.6438, 0.7045, 0.6437, 0.7118, 0.6495, 0.7118, 0.6495, 0.7118, 0.6437, 0.7118, 0.6444, 0.7185, 0.6498, 0.7188, 0.6498, 0.7188, 0.6444, 0.7185, 0.6454, 0.7241, 0.6503, 0.7247, 0.6503, 0.7247, 0.6454, 0.7241, 0.6464, 0.7286, 0.6509, 0.7296, 0.6509, 0.7296, 0.6464, 0.7286, 0.647, 0.75, 0.6512, 0.75, 0.6438, 0.7045, 0.625, 0.7045, 0.625, 0.7117, 0.6437, 0.7118, 0.6437, 0.7118, 0.625, 0.7117, 0.625, 0.7183, 0.6444, 0.7185, 0.6444, 0.7185, 0.625, 0.7183, 0.625, 0.7238, 0.6454, 0.7241, 0.6454, 0.7241, 0.625, 0.7238, 0.625, 0.728, 0.6464, 0.7286, 0.6464, 0.7286, 0.625, 0.728, 0.625, 0.7436, 0.647, 0.75, 0.5795, 0.7955, 0.5866, 0.7955, 0.5868, 0.7882, 0.5795, 0.7884, 0.5795, 0.7884, 0.5868, 0.7882, 0.5868, 0.781, 0.5795, 0.7814, 0.5795, 0.7814, 0.5868, 0.781, 0.5868, 0.7745, 0.5795, 0.7748, 0.5795, 0.7748, 0.5868, 0.7745, 0.5867, 0.7688, 0.5795, 0.7688, 0.5795, 0.7688, 0.5867, 0.7688, 0.5867, 0.75, 0.5795, 0.75, 0.5866, 0.7955, 0.5936, 0.7955, 0.5939, 0.7881, 0.5868, 0.7882, 0.5868, 0.7882, 0.5939, 0.7881, 0.5939, 0.781, 0.5868, 0.781, 0.5868, 0.781, 0.5939, 0.781, 0.5937, 0.7747, 0.5868, 0.7745, 0.5868, 0.7745, 0.5937, 0.7747, 0.5935, 0.7694, 0.5867, 0.7688, 0.5867, 0.7688, 0.5935, 0.7694, 0.5933, 0.75, 0.5867, 0.75, 0.5936, 0.7955, 0.6002, 0.7955, 0.6005, 0.7882, 0.5939, 0.7881, 0.5939, 0.7881, 0.6005, 0.7882, 0.6003, 0.7812, 0.5939, 0.781, 0.5939, 0.781, 0.6003, 0.7812, 0.5997, 0.7753, 0.5937, 0.7747, 0.5937, 0.7747, 0.5997, 0.7753, 0.5991, 0.7704, 0.5935, 0.7694, 0.5935, 0.7694, 0.5991, 0.7704, 0.5988, 0.75, 0.5933, 0.75, 0.6002, 0.7955, 0.6062, 0.7955, 0.6063, 0.7882, 0.6005, 0.7882, 0.6005, 0.7882, 0.6063, 0.7882, 0.6056, 0.7815, 0.6003, 0.7812, 0.6003, 0.7812, 0.6056, 0.7815, 0.6046, 0.7759, 0.5997, 0.7753, 0.5997, 0.7753, 0.6046, 0.7759, 0.6036, 0.7714, 0.5991, 0.7704, 0.5991, 0.7704, 0.6036, 0.7714, 0.603, 0.75, 0.5988, 0.75, 0.6062, 0.7955, 0.625, 0.7955, 0.625, 0.7883, 0.6063, 0.7882, 0.6063, 0.7882, 0.625, 0.7883, 0.625, 0.7817, 0.6056, 0.7815, 0.6056, 0.7815, 0.625, 0.7817, 0.625, 0.7762, 0.6046, 0.7759, 0.6046, 0.7759, 0.625, 0.7762, 0.625, 0.772, 0.6036, 0.7714, 0.6036, 0.7714, 0.625, 0.772, 0.625, 0.7436, 0.603, 0.75, 0.5795, 0.7045, 0.5795, 0.7116, 0.5868, 0.7118, 0.5866, 0.7045, 0.5866, 0.7045, 0.5868, 0.7118, 0.594, 0.7118, 0.5936, 0.7045, 0.5936, 0.7045, 0.594, 0.7118, 0.6005, 0.7118, 0.6002, 0.7045, 0.6002, 0.7045, 0.6005, 0.7118, 0.6062, 0.7117, 0.6062, 0.7045, 0.6062, 0.7045, 0.6062, 0.7117, 0.625, 0.7117, 0.625, 0.7045, 0.5795, 0.7116, 0.5795, 0.7186, 0.5869, 0.7189, 0.5868, 0.7118, 0.5868, 0.7118, 0.5869, 0.7189, 0.594, 0.7189, 0.594, 0.7118, 0.594, 0.7118, 0.594, 0.7189, 0.6003, 0.7187, 0.6005, 0.7118, 0.6005, 0.7118, 0.6003, 0.7187, 0.6056, 0.7185, 0.6062, 0.7117, 0.6062, 0.7117, 0.6056, 0.7185, 0.625, 0.7183, 0.625, 0.7117, 0.5795, 0.7186, 0.5795, 0.7252, 0.5868, 0.7255, 0.5869, 0.7189, 0.5869, 0.7189, 0.5868, 0.7255, 0.5938, 0.7253, 0.594, 0.7189, 0.594, 0.7189, 0.5938, 0.7253, 0.5997, 0.7247, 0.6003, 0.7187, 0.6003, 0.7187, 0.5997, 0.7247, 0.6046, 0.7241, 0.6056, 0.7185, 0.6056, 0.7185, 0.6046, 0.7241, 0.625, 0.7238, 0.625, 0.7183, 0.5795, 0.7252, 0.5795, 0.7312, 0.5868, 0.7313, 0.5868, 0.7255, 0.5868, 0.7255, 0.5868, 0.7313, 0.5935, 0.7306, 0.5938, 0.7253, 0.5938, 0.7253, 0.5935, 0.7306, 0.5991, 0.7296, 0.5997, 0.7247, 0.5997, 0.7247, 0.5991, 0.7296, 0.6036, 0.7286, 0.6046, 0.7241, 0.6046, 0.7241, 0.6036, 0.7286, 0.625, 0.728, 0.625, 0.7238, 0.5795, 0.7312, 0.5795, 0.75, 0.5867, 0.75, 0.5868, 0.7313, 0.5868, 0.7313, 0.5867, 0.75, 0.5933, 0.75, 0.5935, 0.7306, 0.5935, 0.7306, 0.5933, 0.75, 0.5988, 0.75, 0.5991, 0.7296, 0.5991, 0.7296, 0.5988, 0.75, 0.603, 0.75, 0.6036, 0.7286, 0.6036, 0.7286, 0.603, 0.75, 0.625, 0.7436, 0.625, 0.728, 0.3295, 0.5455, 0.3366, 0.5455, 0.3368, 0.5382, 0.3295, 0.5384, 0.3295, 0.5384, 0.3368, 0.5382, 0.3368, 0.531, 0.3295, 0.5314, 0.3295, 0.5314, 0.3368, 0.531, 0.3368, 0.5245, 0.3295, 0.5248, 0.3295, 0.5248, 0.3368, 0.5245, 0.3367, 0.5188, 0.3295, 0.5188, 0.3295, 0.5188, 0.3367, 0.5188, 0.3367, 0.5, 0.3295, 0.5, 0.3366, 0.5455, 0.3436, 0.5455, 0.3439, 0.5381, 0.3368, 0.5382, 0.3368, 0.5382, 0.3439, 0.5381, 0.3439, 0.531, 0.3368, 0.531, 0.3368, 0.531, 0.3439, 0.531, 0.3437, 0.5247, 0.3368, 0.5245, 0.3368, 0.5245, 0.3437, 0.5247, 0.3435, 0.5194, 0.3367, 0.5188, 0.3367, 0.5188, 0.3435, 0.5194, 0.3433, 0.5, 0.3367, 0.5, 0.3436, 0.5455, 0.3502, 0.5455, 0.3505, 0.5382, 0.3439, 0.5381, 0.3439, 0.5381, 0.3505, 0.5382, 0.3502, 0.5312, 0.3439, 0.531, 0.3439, 0.531, 0.3502, 0.5312, 0.3497, 0.5253, 0.3437, 0.5247, 0.3437, 0.5247, 0.3497, 0.5253, 0.3491, 0.5204, 0.3435, 0.5194, 0.3435, 0.5194, 0.3491, 0.5204, 0.3488, 0.5, 0.3433, 0.5, 0.3502, 0.5455, 0.3562, 0.5455, 0.3563, 0.5382, 0.3505, 0.5382, 0.3505, 0.5382, 0.3563, 0.5382, 0.3556, 0.5315, 0.3502, 0.5312, 0.3502, 0.5312, 0.3556, 0.5315, 0.3546, 0.5259, 0.3497, 0.5253, 0.3497, 0.5253, 0.3546, 0.5259, 0.3536, 0.5214, 0.3491, 0.5204, 0.3491, 0.5204, 0.3536, 0.5214, 0.353, 0.5, 0.3488, 0.5, 0.3562, 0.5455, 0.375, 0.5455, 0.375, 0.5383, 0.3563, 0.5382, 0.3563, 0.5382, 0.375, 0.5383, 0.375, 0.5317, 0.3556, 0.5315, 0.3556, 0.5315, 0.375, 0.5317, 0.375, 0.5262, 0.3546, 0.5259, 0.3546, 0.5259, 0.375, 0.5262, 0.375, 0.522, 0.3536, 0.5214, 0.3536, 0.5214, 0.375, 0.522, 0.375, 0.5064, 0.353, 0.5, 0.4205, 0.4545, 0.4134, 0.4545, 0.4132, 0.4618, 0.4205, 0.4616, 0.4205, 0.4616, 0.4132, 0.4618, 0.4132, 0.469, 0.4205, 0.4686, 0.4205, 0.4686, 0.4132, 0.469, 0.4132, 0.4755, 0.4205, 0.4752, 0.4205, 0.4752, 0.4132, 0.4755, 0.4133, 0.4812, 0.4205, 0.4812, 0.4205, 0.4812, 0.4133, 0.4812, 0.4133, 0.5, 0.4205, 0.5, 0.4134, 0.4545, 0.4064, 0.4545, 0.4061, 0.4619, 0.4132, 0.4618, 0.4132, 0.4618, 0.4061, 0.4619, 0.4061, 0.469, 0.4132, 0.469, 0.4132, 0.469, 0.4061, 0.469, 0.4063, 0.4753, 0.4132, 0.4755, 0.4132, 0.4755, 0.4063, 0.4753, 0.4065, 0.4806, 0.4133, 0.4812, 0.4133, 0.4812, 0.4065, 0.4806, 0.4067, 0.5, 0.4133, 0.5, 0.4064, 0.4545, 0.3998, 0.4545, 0.3995, 0.4618, 0.4061, 0.4619, 0.4061, 0.4619, 0.3995, 0.4618, 0.3998, 0.4688, 0.4061, 0.469, 0.4061, 0.469, 0.3998, 0.4688, 0.4003, 0.4747, 0.4063, 0.4753, 0.4063, 0.4753, 0.4003, 0.4747, 0.4009, 0.4796, 0.4065, 0.4806, 0.4065, 0.4806, 0.4009, 0.4796, 0.4012, 0.5, 0.4067, 0.5, 0.3998, 0.4545, 0.3938, 0.4545, 0.3937, 0.4618, 0.3995, 0.4618, 0.3995, 0.4618, 0.3937, 0.4618, 0.3944, 0.4685, 0.3998, 0.4688, 0.3998, 0.4688, 0.3944, 0.4685, 0.3954, 0.4741, 0.4003, 0.4747, 0.4003, 0.4747, 0.3954, 0.4741, 0.3964, 0.4786, 0.4009, 0.4796, 0.4009, 0.4796, 0.3964, 0.4786, 0.397, 0.5, 0.4012, 0.5, 0.3938, 0.4545, 0.375, 0.4545, 0.375, 0.4617, 0.3937, 0.4618, 0.3937, 0.4618, 0.375, 0.4617, 0.375, 0.4683, 0.3944, 0.4685, 0.3944, 0.4685, 0.375, 0.4683, 0.375, 0.4738, 0.3954, 0.4741, 0.3954, 0.4741, 0.375, 0.4738, 0.375, 0.478, 0.3964, 0.4786, 0.3964, 0.4786, 0.375, 0.478, 0.375, 0.5064, 0.397, 0.5, 0.4205, 0.5455, 0.4205, 0.5384, 0.4132, 0.5382, 0.4134, 0.5455, 0.4134, 0.5455, 0.4132, 0.5382, 0.406, 0.5382, 0.4064, 0.5455, 0.4064, 0.5455, 0.406, 0.5382, 0.3995, 0.5382, 0.3998, 0.5455, 0.3998, 0.5455, 0.3995, 0.5382, 0.3938, 0.5383, 0.3938, 0.5455, 0.3938, 0.5455, 0.3938, 0.5383, 0.375, 0.5383, 0.375, 0.5455, 0.4205, 0.5384, 0.4205, 0.5314, 0.4131, 0.5311, 0.4132, 0.5382, 0.4132, 0.5382, 0.4131, 0.5311, 0.406, 0.5311, 0.406, 0.5382, 0.406, 0.5382, 0.406, 0.5311, 0.3997, 0.5313, 0.3995, 0.5382, 0.3995, 0.5382, 0.3997, 0.5313, 0.3944, 0.5315, 0.3938, 0.5383, 0.3938, 0.5383, 0.3944, 0.5315, 0.375, 0.5317, 0.375, 0.5383, 0.4205, 0.5314, 0.4205, 0.5248, 0.4132, 0.5245, 0.4131, 0.5311, 0.4131, 0.5311, 0.4132, 0.5245, 0.4062, 0.5248, 0.406, 0.5311, 0.406, 0.5311, 0.4062, 0.5248, 0.4003, 0.5253, 0.3997, 0.5313, 0.3997, 0.5313, 0.4003, 0.5253, 0.3954, 0.5259, 0.3944, 0.5315, 0.3944, 0.5315, 0.3954, 0.5259, 0.375, 0.5262, 0.375, 0.5317, 0.4205, 0.5248, 0.4205, 0.5188, 0.4132, 0.5187, 0.4132, 0.5245, 0.4132, 0.5245, 0.4132, 0.5187, 0.4065, 0.5194, 0.4062, 0.5248, 0.4062, 0.5248, 0.4065, 0.5194, 0.4009, 0.5204, 0.4003, 0.5253, 0.4003, 0.5253, 0.4009, 0.5204, 0.3964, 0.5214, 0.3954, 0.5259, 0.3954, 0.5259, 0.3964, 0.5214, 0.375, 0.522, 0.375, 0.5262, 0.4205, 0.5188, 0.4205, 0.5, 0.4133, 0.5, 0.4132, 0.5187, 0.4132, 0.5187, 0.4133, 0.5, 0.4067, 0.5, 0.4065, 0.5194, 0.4065, 0.5194, 0.4067, 0.5, 0.4012, 0.5, 0.4009, 0.5204, 0.4009, 0.5204, 0.4012, 0.5, 0.397, 0.5, 0.3964, 0.5214, 0.3964, 0.5214, 0.397, 0.5, 0.375, 0.5064, 0.375, 0.522, 0.6705, 0.5455, 0.6705, 0.5384, 0.6632, 0.5382, 0.6634, 0.5455, 0.6634, 0.5455, 0.6632, 0.5382, 0.656, 0.5382, 0.6564, 0.5455, 0.6564, 0.5455, 0.656, 0.5382, 0.6495, 0.5382, 0.6498, 0.5455, 0.6498, 0.5455, 0.6495, 0.5382, 0.6438, 0.5383, 0.6438, 0.5455, 0.6438, 0.5455, 0.6438, 0.5383, 0.625, 0.5383, 0.625, 0.5455, 0.6705, 0.5384, 0.6705, 0.5314, 0.6631, 0.5311, 0.6632, 0.5382, 0.6632, 0.5382, 0.6631, 0.5311, 0.656, 0.5311, 0.656, 0.5382, 0.656, 0.5382, 0.656, 0.5311, 0.6497, 0.5313, 0.6495, 0.5382, 0.6495, 0.5382, 0.6497, 0.5313, 0.6444, 0.5315, 0.6438, 0.5383, 0.6438, 0.5383, 0.6444, 0.5315, 0.625, 0.5317, 0.625, 0.5383, 0.6705, 0.5314, 0.6705, 0.5248, 0.6632, 0.5245, 0.6631, 0.5311, 0.6631, 0.5311, 0.6632, 0.5245, 0.6562, 0.5248, 0.656, 0.5311, 0.656, 0.5311, 0.6562, 0.5248, 0.6503, 0.5253, 0.6497, 0.5313, 0.6497, 0.5313, 0.6503, 0.5253, 0.6454, 0.5259, 0.6444, 0.5315, 0.6444, 0.5315, 0.6454, 0.5259, 0.625, 0.5262, 0.625, 0.5317, 0.6705, 0.5248, 0.6705, 0.5188, 0.6632, 0.5187, 0.6632, 0.5245, 0.6632, 0.5245, 0.6632, 0.5187, 0.6565, 0.5194, 0.6562, 0.5248, 0.6562, 0.5248, 0.6565, 0.5194, 0.6509, 0.5204, 0.6503, 0.5253, 0.6503, 0.5253, 0.6509, 0.5204, 0.6464, 0.5214, 0.6454, 0.5259, 0.6454, 0.5259, 0.6464, 0.5214, 0.625, 0.522, 0.625, 0.5262, 0.6705, 0.5188, 0.6705, 0.5, 0.6633, 0.5, 0.6632, 0.5187, 0.6632, 0.5187, 0.6633, 0.5, 0.6567, 0.5, 0.6565, 0.5194, 0.6565, 0.5194, 0.6567, 0.5, 0.6512, 0.5, 0.6509, 0.5204, 0.6509, 0.5204, 0.6512, 0.5, 0.647, 0.5, 0.6464, 0.5214, 0.6464, 0.5214, 0.647, 0.5, 0.6186, 0.5, 0.625, 0.522, 0.5795, 0.5455, 0.5866, 0.5455, 0.5868, 0.5382, 0.5795, 0.5384, 0.5795, 0.5384, 0.5868, 0.5382, 0.5868, 0.531, 0.5795, 0.5314, 0.5795, 0.5314, 0.5868, 0.531, 0.5868, 0.5245, 0.5795, 0.5248, 0.5795, 0.5248, 0.5868, 0.5245, 0.5867, 0.5188, 0.5795, 0.5188, 0.5795, 0.5188, 0.5867, 0.5188, 0.5867, 0.5, 0.5795, 0.5, 0.5866, 0.5455, 0.5936, 0.5455, 0.5939, 0.5381, 0.5868, 0.5382, 0.5868, 0.5382, 0.5939, 0.5381, 0.5939, 0.531, 0.5868, 0.531, 0.5868, 0.531, 0.5939, 0.531, 0.5937, 0.5247, 0.5868, 0.5245, 0.5868, 0.5245, 0.5937, 0.5247, 0.5935, 0.5194, 0.5867, 0.5188, 0.5867, 0.5188, 0.5935, 0.5194, 0.5933, 0.5, 0.5867, 0.5, 0.5936, 0.5455, 0.6002, 0.5455, 0.6005, 0.5382, 0.5939, 0.5381, 0.5939, 0.5381, 0.6005, 0.5382, 0.6003, 0.5312, 0.5939, 0.531, 0.5939, 0.531, 0.6003, 0.5312, 0.5997, 0.5253, 0.5937, 0.5247, 0.5937, 0.5247, 0.5997, 0.5253, 0.5991, 0.5204, 0.5935, 0.5194, 0.5935, 0.5194, 0.5991, 0.5204, 0.5988, 0.5, 0.5933, 0.5, 0.6002, 0.5455, 0.6062, 0.5455, 0.6063, 0.5382, 0.6005, 0.5382, 0.6005, 0.5382, 0.6063, 0.5382, 0.6056, 0.5315, 0.6003, 0.5312, 0.6003, 0.5312, 0.6056, 0.5315, 0.6046, 0.5259, 0.5997, 0.5253, 0.5997, 0.5253, 0.6046, 0.5259, 0.6036, 0.5214, 0.5991, 0.5204, 0.5991, 0.5204, 0.6036, 0.5214, 0.603, 0.5, 0.5988, 0.5, 0.6062, 0.5455, 0.625, 0.5455, 0.625, 0.5383, 0.6063, 0.5382, 0.6063, 0.5382, 0.625, 0.5383, 0.625, 0.5317, 0.6056, 0.5315, 0.6056, 0.5315, 0.625, 0.5317, 0.625, 0.5262, 0.6046, 0.5259, 0.6046, 0.5259, 0.625, 0.5262, 0.625, 0.522, 0.6036, 0.5214, 0.6036, 0.5214, 0.625, 0.522, 0.6186, 0.5, 0.603, 0.5, 0.5795, 0.4545, 0.5795, 0.4616, 0.5868, 0.4618, 0.5866, 0.4545, 0.5866, 0.4545, 0.5868, 0.4618, 0.594, 0.4618, 0.5936, 0.4545, 0.5936, 0.4545, 0.594, 0.4618, 0.6005, 0.4618, 0.6002, 0.4545, 0.6002, 0.4545, 0.6005, 0.4618, 0.6062, 0.4617, 0.6062, 0.4545, 0.6062, 0.4545, 0.6062, 0.4617, 0.625, 0.4617, 0.625, 0.4545, 0.5795, 0.4616, 0.5795, 0.4686, 0.5869, 0.4689, 0.5868, 0.4618, 0.5868, 0.4618, 0.5869, 0.4689, 0.594, 0.4689, 0.594, 0.4618, 0.594, 0.4618, 0.594, 0.4689, 0.6003, 0.4687, 0.6005, 0.4618, 0.6005, 0.4618, 0.6003, 0.4687, 0.6056, 0.4685, 0.6062, 0.4617, 0.6062, 0.4617, 0.6056, 0.4685, 0.625, 0.4683, 0.625, 0.4617, 0.5795, 0.4686, 0.5795, 0.4752, 0.5868, 0.4755, 0.5869, 0.4689, 0.5869, 0.4689, 0.5868, 0.4755, 0.5938, 0.4752, 0.594, 0.4689, 0.594, 0.4689, 0.5938, 0.4752, 0.5997, 0.4747, 0.6003, 0.4687, 0.6003, 0.4687, 0.5997, 0.4747, 0.6046, 0.4741, 0.6056, 0.4685, 0.6056, 0.4685, 0.6046, 0.4741, 0.625, 0.4738, 0.625, 0.4683, 0.5795, 0.4752, 0.5795, 0.4812, 0.5868, 0.4813, 0.5868, 0.4755, 0.5868, 0.4755, 0.5868, 0.4813, 0.5935, 0.4806, 0.5938, 0.4752, 0.5938, 0.4752, 0.5935, 0.4806, 0.5991, 0.4796, 0.5997, 0.4747, 0.5997, 0.4747, 0.5991, 0.4796, 0.6036, 0.4786, 0.6046, 0.4741, 0.6046, 0.4741, 0.6036, 0.4786, 0.625, 0.478, 0.625, 0.4738, 0.5795, 0.4812, 0.5795, 0.5, 0.5867, 0.5, 0.5868, 0.4813, 0.5868, 0.4813, 0.5867, 0.5, 0.5933, 0.5, 0.5935, 0.4806, 0.5935, 0.4806, 0.5933, 0.5, 0.5988, 0.5, 0.5991, 0.4796, 0.5991, 0.4796, 0.5988, 0.5, 0.603, 0.5, 0.6036, 0.4786, 0.6036, 0.4786, 0.603, 0.5, 0.6186, 0.5, 0.625, 0.478, 0.1705, 0.5455, 0.1634, 0.5455, 0.1634, 0.7045, 0.1705, 0.7045, 0.1634, 0.5455, 0.1564, 0.5455, 0.1564, 0.7045, 0.1634, 0.7045, 0.1564, 0.5455, 0.1498, 0.5455, 0.1498, 0.7045, 0.1564, 0.7045, 0.1498, 0.5455, 0.1438, 0.5455, 0.1438, 0.7045, 0.1498, 0.7045, 0.1438, 0.5455, 0.125, 0.5455, 0.125, 0.7045, 0.1438, 0.7045, 0.375, 0.2045, 0.3938, 0.2045, 0.3938, 0.04551, 0.375, 0.04551, 0.3938, 0.2045, 0.3998, 0.2045, 0.3998, 0.04551, 0.3938, 0.04551, 0.3998, 0.2045, 0.4064, 0.2045, 0.4064, 0.04551, 0.3998, 0.04551, 0.4064, 0.2045, 0.4134, 0.2045, 0.4134, 0.04551, 0.4064, 0.04551, 0.4134, 0.2045, 0.4205, 0.2045, 0.4205, 0.04551, 0.4134, 0.04551, 0.4205, 0.9545, 0.4205, 0.9616, 0.5795, 0.9616, 0.5795, 0.9545, 0.4205, 0.9616, 0.4205, 0.9686, 0.5795, 0.9686, 0.5795, 0.9616, 0.4205, 0.9686, 0.4205, 0.9752, 0.5795, 0.9752, 0.5795, 0.9686, 0.4205, 0.9752, 0.4205, 0.9812, 0.5795, 0.9812, 0.5795, 0.9752, 0.4205, 0.9812, 0.4205, 1.0, 0.5795, 1.0, 0.5795, 0.9812, 0.4205, 0.0, 0.4205, 0.01876, 0.5795, 0.01876, 0.5795, 0.0, 0.4205, 0.01876, 0.4205, 0.02485, 0.5795, 0.02485, 0.5795, 0.01876, 0.4205, 0.02485, 0.4205, 0.03145, 0.5795, 0.03145, 0.5795, 0.02485, 0.4205, 0.03145, 0.4205, 0.03839, 0.5795, 0.03839, 0.5795, 0.03145, 0.4205, 0.03839, 0.4205, 0.04551, 0.5795, 0.04551, 0.5795, 0.03839, 0.8295, 0.7045, 0.8366, 0.7045, 0.8366, 0.5455, 0.8295, 0.5455, 0.8366, 0.7045, 0.8436, 0.7045, 0.8436, 0.5455, 0.8366, 0.5455, 0.8436, 0.7045, 0.8502, 0.7045, 0.8502, 0.5455, 0.8436, 0.5455, 0.8502, 0.7045, 0.8562, 0.7045, 0.8562, 0.5455, 0.8502, 0.5455, 0.8562, 0.7045, 0.875, 0.7045, 0.875, 0.5455, 0.8562, 0.5455, 0.625, 0.04551, 0.6062, 0.04551, 0.6062, 0.2045, 0.625, 0.2045, 0.6062, 0.04551, 0.6002, 0.04551, 0.6002, 0.2045, 0.6062, 0.2045, 0.6002, 0.04551, 0.5936, 0.04551, 0.5936, 0.2045, 0.6002, 0.2045, 0.5936, 0.04551, 0.5866, 0.04551, 0.5866, 0.2045, 0.5936, 0.2045, 0.5866, 0.04551, 0.5795, 0.04551, 0.5795, 0.2045, 0.5866, 0.2045, 0.5795, 0.2955, 0.5795, 0.2884, 0.4205, 0.2884, 0.4205, 0.2955, 0.5795, 0.2884, 0.5795, 0.2814, 0.4205, 0.2814, 0.4205, 0.2884, 0.5795, 0.2814, 0.5795, 0.2748, 0.4205, 0.2748, 0.4205, 0.2814, 0.5795, 0.2748, 0.5795, 0.2688, 0.4205, 0.2688, 0.4205, 0.2748, 0.5795, 0.2688, 0.5795, 0.25, 0.4205, 0.25, 0.4205, 0.2688, 0.5795, 0.25, 0.5795, 0.2312, 0.4205, 0.2312, 0.4205, 0.25, 0.5795, 0.2312, 0.5795, 0.2252, 0.4205, 0.2252, 0.4205, 0.2312, 0.5795, 0.2252, 0.5795, 0.2186, 0.4205, 0.2186, 0.4205, 0.2252, 0.5795, 0.2186, 0.5795, 0.2116, 0.4205, 0.2116, 0.4205, 0.2186, 0.5795, 0.2116, 0.5795, 0.2045, 0.4205, 0.2045, 0.4205, 0.2116, 0.3295, 0.5455, 0.3295, 0.5384, 0.1705, 0.5384, 0.1705, 0.5455, 0.3295, 0.5384, 0.3295, 0.5314, 0.1705, 0.5314, 0.1705, 0.5384, 0.3295, 0.5314, 0.3295, 0.5248, 0.1705, 0.5248, 0.1705, 0.5314, 0.3295, 0.5248, 0.3295, 0.5188, 0.1705, 0.5188, 0.1705, 0.5248, 0.3295, 0.5188, 0.3295, 0.5, 0.1705, 0.5, 0.1705, 0.5188, 0.375, 0.4545, 0.3938, 0.4545, 0.3938, 0.2955, 0.375, 0.2955, 0.3938, 0.4545, 0.3998, 0.4545, 0.3998, 0.2955, 0.3938, 0.2955, 0.3998, 0.4545, 0.4064, 0.4545, 0.4064, 0.2955, 0.3998, 0.2955, 0.4064, 0.4545, 0.4134, 0.4545, 0.4134, 0.2955, 0.4064, 0.2955, 0.4134, 0.4545, 0.4205, 0.4545, 0.4205, 0.2955, 0.4134, 0.2955, 0.8295, 0.5455, 0.8295, 0.5384, 0.6705, 0.5384, 0.6705, 0.5455, 0.8295, 0.5384, 0.8295, 0.5314, 0.6705, 0.5314, 0.6705, 0.5384, 0.8295, 0.5314, 0.8295, 0.5248, 0.6705, 0.5248, 0.6705, 0.5314, 0.8295, 0.5248, 0.8295, 0.5188, 0.6705, 0.5188, 0.6705, 0.5248, 0.8295, 0.5188, 0.8295, 0.5, 0.6705, 0.5, 0.6705, 0.5188, 0.625, 0.2955, 0.6062, 0.2955, 0.6062, 0.4545, 0.625, 0.4545, 0.6062, 0.2955, 0.6002, 0.2955, 0.6002, 0.4545, 0.6062, 0.4545, 0.6002, 0.2955, 0.5936, 0.2955, 0.5936, 0.4545, 0.6002, 0.4545, 0.5936, 0.2955, 0.5866, 0.2955, 0.5866, 0.4545, 0.5936, 0.4545, 0.5866, 0.2955, 0.5795, 0.2955, 0.5795, 0.4545, 0.5866, 0.4545, 0.5795, 0.5455, 0.5795, 0.5384, 0.4205, 0.5384, 0.4205, 0.5455, 0.5795, 0.5384, 0.5795, 0.5314, 0.4205, 0.5314, 0.4205, 0.5384, 0.5795, 0.5314, 0.5795, 0.5248, 0.4205, 0.5248, 0.4205, 0.5314, 0.5795, 0.5248, 0.5795, 0.5188, 0.4205, 0.5188, 0.4205, 0.5248, 0.5795, 0.5188, 0.5795, 0.5, 0.4205, 0.5, 0.4205, 0.5188, 0.5795, 0.5, 0.5795, 0.4812, 0.4205, 0.4812, 0.4205, 0.5, 0.5795, 0.4812, 0.5795, 0.4752, 0.4205, 0.4752, 0.4205, 0.4812, 0.5795, 0.4752, 0.5795, 0.4686, 0.4205, 0.4686, 0.4205, 0.4752, 0.5795, 0.4686, 0.5795, 0.4616, 0.4205, 0.4616, 0.4205, 0.4686, 0.5795, 0.4616, 0.5795, 0.4545, 0.4205, 0.4545, 0.4205, 0.4616, 0.3295, 0.7045, 0.3366, 0.7045, 0.3366, 0.5455, 0.3295, 0.5455, 0.3366, 0.7045, 0.3436, 0.7045, 0.3436, 0.5455, 0.3366, 0.5455, 0.3436, 0.7045, 0.3502, 0.7045, 0.3502, 0.5455, 0.3436, 0.5455, 0.3502, 0.7045, 0.3562, 0.7045, 0.3562, 0.5455, 0.3502, 0.5455, 0.3562, 0.7045, 0.375, 0.7045, 0.375, 0.5455, 0.3562, 0.5455, 0.375, 0.7045, 0.3938, 0.7045, 0.3938, 0.5455, 0.375, 0.5455, 0.3938, 0.7045, 0.3998, 0.7045, 0.3998, 0.5455, 0.3938, 0.5455, 0.3998, 0.7045, 0.4064, 0.7045, 0.4064, 0.5455, 0.3998, 0.5455, 0.4064, 0.7045, 0.4134, 0.7045, 0.4134, 0.5455, 0.4064, 0.5455, 0.4134, 0.7045, 0.4205, 0.7045, 0.4205, 0.5455, 0.4134, 0.5455, 0.6705, 0.5455, 0.6634, 0.5455, 0.6634, 0.7045, 0.6705, 0.7045, 0.6634, 0.5455, 0.6564, 0.5455, 0.6564, 0.7045, 0.6634, 0.7045, 0.6564, 0.5455, 0.6498, 0.5455, 0.6498, 0.7045, 0.6564, 0.7045, 0.6498, 0.5455, 0.6438, 0.5455, 0.6438, 0.7045, 0.6498, 0.7045, 0.6438, 0.5455, 0.625, 0.5455, 0.625, 0.7045, 0.6438, 0.7045, 0.625, 0.5455, 0.6062, 0.5455, 0.6062, 0.7045, 0.625, 0.7045, 0.6062, 0.5455, 0.6002, 0.5455, 0.6002, 0.7045, 0.6062, 0.7045, 0.6002, 0.5455, 0.5936, 0.5455, 0.5936, 0.7045, 0.6002, 0.7045, 0.5936, 0.5455, 0.5866, 0.5455, 0.5866, 0.7045, 0.5936, 0.7045, 0.5866, 0.5455, 0.5795, 0.5455, 0.5795, 0.7045, 0.5866, 0.7045, 0.5795, 0.7955, 0.5795, 0.7884, 0.4205, 0.7884, 0.4205, 0.7955, 0.5795, 0.7884, 0.5795, 0.7814, 0.4205, 0.7814, 0.4205, 0.7884, 0.5795, 0.7814, 0.5795, 0.7748, 0.4205, 0.7748, 0.4205, 0.7814, 0.5795, 0.7748, 0.5795, 0.7688, 0.4205, 0.7688, 0.4205, 0.7748, 0.5795, 0.7688, 0.5795, 0.75, 0.4205, 0.75, 0.4205, 0.7688, 0.5795, 0.75, 0.5795, 0.7312, 0.4205, 0.7312, 0.4205, 0.75, 0.5795, 0.7312, 0.5795, 0.7252, 0.4205, 0.7252, 0.4205, 0.7312, 0.5795, 0.7252, 0.5795, 0.7186, 0.4205, 0.7186, 0.4205, 0.7252, 0.5795, 0.7186, 0.5795, 0.7116, 0.4205, 0.7116, 0.4205, 0.7186, 0.5795, 0.7116, 0.5795, 0.7045, 0.4205, 0.7045, 0.4205, 0.7116, 0.1705, 0.7045, 0.1705, 0.7116, 0.3295, 0.7116, 0.3295, 0.7045, 0.1705, 0.7116, 0.1705, 0.7186, 0.3295, 0.7186, 0.3295, 0.7116, 0.1705, 0.7186, 0.1705, 0.7252, 0.3295, 0.7252, 0.3295, 0.7186, 0.1705, 0.7252, 0.1705, 0.7312, 0.3295, 0.7312, 0.3295, 0.7252, 0.1705, 0.7312, 0.1705, 0.75, 0.3295, 0.75, 0.3295, 0.7312, 0.375, 0.9545, 0.3938, 0.9545, 0.3938, 0.7955, 0.375, 0.7955, 0.3938, 0.9545, 0.3998, 0.9545, 0.3998, 0.7955, 0.3938, 0.7955, 0.3998, 0.9545, 0.4064, 0.9545, 0.4064, 0.7955, 0.3998, 0.7955, 0.4064, 0.9545, 0.4134, 0.9545, 0.4134, 0.7955, 0.4064, 0.7955, 0.4134, 0.9545, 0.4205, 0.9545, 0.4205, 0.7955, 0.4134, 0.7955, 0.6705, 0.7045, 0.6705, 0.7116, 0.8295, 0.7116, 0.8295, 0.7045, 0.6705, 0.7116, 0.6705, 0.7186, 0.8295, 0.7186, 0.8295, 0.7116, 0.6705, 0.7186, 0.6705, 0.7252, 0.8295, 0.7252, 0.8295, 0.7186, 0.6705, 0.7252, 0.6705, 0.7312, 0.8295, 0.7312, 0.8295, 0.7252, 0.6705, 0.7312, 0.6705, 0.75, 0.8295, 0.75, 0.8295, 0.7312, 0.625, 0.7955, 0.6062, 0.7955, 0.6062, 0.9545, 0.625, 0.9545, 0.6062, 0.7955, 0.6002, 0.7955, 0.6002, 0.9545, 0.6062, 0.9545, 0.6002, 0.7955, 0.5936, 0.7955, 0.5936, 0.9545, 0.6002, 0.9545, 0.5936, 0.7955, 0.5866, 0.7955, 0.5866, 0.9545, 0.5936, 0.9545, 0.5866, 0.7955, 0.5795, 0.7955, 0.5795, 0.9545, 0.5866, 0.9545, 0.1705, 0.5455, 0.1705, 0.7045, 0.3295, 0.7045, 0.3295, 0.5455])
me_cube_001.update()

# ---- objects
ob_cube = bpy.data.objects.new('Cube', me_cube_001)

# ---- transforms, parenting, visibility, modifiers, constraints
ob_cube.location = (0.0, 0.0, 0.0)
ob_cube.scale = (100.0, 100.0, 100.0)

# ---- collection membership
col_collection.objects.link(ob_cube)

# ---- scene / render settings (as saved in the file)
scene.frame_start = 1; scene.frame_end = 250; scene.frame_set(1)
scene.render.engine = 'BLENDER_EEVEE_NEXT'
scene.cycles.sampling_pattern = 'TABULATED_SOBOL'
bpy.context.view_layer.update()

# ---- added for rendering (the .blend has no active camera and no usable light): camera, sun
cam_auto = bpy.data.cameras.new('AutoCamera')
cam_auto.lens = 50.0
cam_auto.sensor_width = 36.0
cam_auto.clip_end = 5624.88
ob_auto_camera = bpy.data.objects.new('AutoCamera', cam_auto)
scene.collection.objects.link(ob_auto_camera)
ob_auto_camera.location = (320.507, -384.609, 256.406)
ob_auto_camera.rotation_euler = (1.09748, -7.21219e-08, 0.694738)
scene.camera = ob_auto_camera
light_auto_sun = bpy.data.lights.new('AutoSun', 'SUN')
light_auto_sun.energy = 3.0
light_auto_sun.angle = 0.0523599
ob_auto_sun = bpy.data.objects.new('AutoSun', light_auto_sun)
scene.collection.objects.link(ob_auto_sun)
ob_auto_sun.rotation_euler = (0.872665, 0.174533, 0.523599)
bpy.context.view_layer.update()
